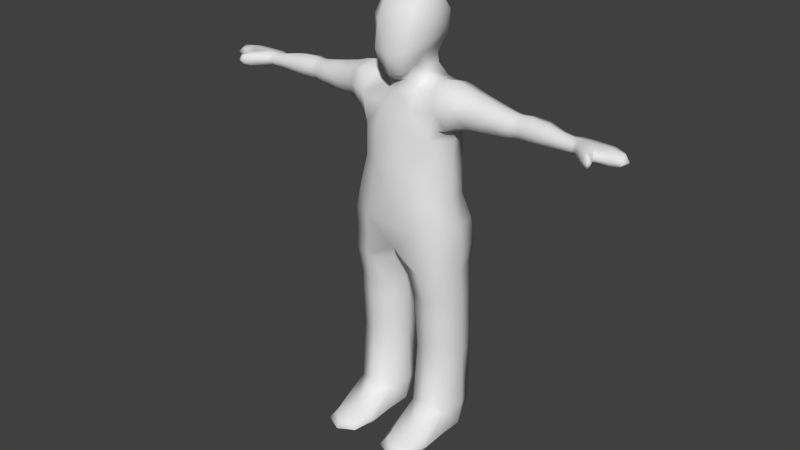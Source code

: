 # Source: Character.blend  (saved by Blender 2.71.0; exported with 4.5.12 LTS)
import bpy
from mathutils import Matrix  # noqa: F401  (used for matrix-valued properties, if any)

bpy.ops.wm.read_factory_settings(use_empty=True)
scene = bpy.context.scene
scene.name = 'Scene'

# ---- collections
col_collection_1 = bpy.data.collections.new('Collection 1'); scene.collection.children.link(col_collection_1)

# ---- world
world_world = bpy.data.worlds.new('World'); scene.world = world_world
world_world.color = (0.05088, 0.05088, 0.05088)
world_world.use_sun_shadow = False
world_world.sun_shadow_jitter_overblur = 0.0
world_world.cycles.sampling_method = 'MANUAL'
world_world.cycles.sample_map_resolution = 256

# ---- meshes
me_cube_001 = bpy.data.meshes.new('Cube.001')
me_cube_001.from_pydata([(-1.188, -0.4471, 4.972), (-0.4062, -0.001474, 7.47), (-0.6022, -1.19, 4.972), (-0.218, -0.03935, 8.119), (-1.043, -0.5788, 6.25), (-0.6025, 0.257, 4.972), (-0.385, -1.172, 6.193), (-0.5512, 0.0, 6.266), (-0.3416, -0.9914, 7.358), (-0.3581, -0.5067, 8.053), (-0.1635, -0.8961, 7.936), (-0.2549, -8.507e-05, 8.521), (-0.3935, -0.5966, 8.43), (-0.2462, -1.149, 8.124), (-0.2816, 0.1414, 9.175), (-0.592, -0.4997, 9.11), (-0.3029, -1.134, 9.047), (-0.2666, -0.5259, 9.612), (-1.051, -0.498, 7.002), (-0.9405, -4.333e-07, 7.498), (-0.7056, -0.506, 7.944), (-0.8681, -0.9596, 7.449), (-1.261, -0.4408, 7.05), (-1.222, 9.135e-09, 7.485), (-1.178, -0.4475, 7.934), (-1.214, -0.8809, 7.516), (-4.368, -0.4942, 7.238), (-4.302, -0.2623, 7.394), (-4.364, -0.4942, 7.55), (-4.43, -0.7261, 7.394), (-4.698, -0.5, 7.386), (-2.32, -0.4378, 7.187), (-2.264, -0.1921, 7.427), (-2.314, -0.4377, 7.668), (-2.371, -0.6815, 7.427), (-3.565, -0.4963, 7.263), (-3.467, -0.315, 7.407), (-3.562, -0.4963, 7.552), (-3.66, -0.6776, 7.407), (-0.6613, 0.257, 3.995), (-0.6513, -1.133, 4.035), (-1.205, -0.4427, 3.995), (-0.1176, -0.4427, 3.995), (-0.2353, -0.2939, 1.997), (-0.7201, 0.2838, 1.929), (-0.7201, -0.8716, 2.064), (-1.205, -0.2939, 1.997), (-0.7201, -0.1921, 0.1091), (-1.205, -0.3804, 0.2414), (-0.2353, -0.3804, 0.2414), (-0.2353, -1.451, 0.2357), (-0.7201, -2.125, 0.1862), (-1.205, -1.451, 0.2357), (-0.7201, -1.472, 0.01505), (-0.7201, -1.431, 0.4563), (-1.809, -0.4177, 7.117), (-1.779, -0.08785, 7.437), (-1.802, -0.4189, 7.761), (-1.834, -0.767, 7.444), (-2.49, -0.4373, 7.203), (-2.434, -0.2037, 7.423), (-2.485, -0.4376, 7.656), (-2.541, -0.6578, 7.423), (-3.042, -0.4679, 7.224), (-2.973, -0.1982, 7.413), (-3.042, -0.469, 7.642), (-3.114, -0.6782, 7.415), (-3.674, -0.5, 7.264), (-3.575, -0.274, 7.405), (-3.67, -0.5, 7.547), (-3.768, -0.726, 7.405), (-3.88, -0.4942, 7.259), (-3.801, -0.232, 7.403), (-3.877, -0.4942, 7.548), (-4.193, -0.8798, 7.402), (-4.224, -1.056, 7.403), (-4.088, -0.9067, 7.548), (-4.091, -0.906, 7.259), (-3.987, -0.9328, 7.405), (-0.6457, -0.9536, 7.373), (-0.1787, -0.9049, 7.681), (-0.4634, -0.4996, 7.913), (-0.7446, -0.000354, 7.477), (-1.205, -0.3784, 4.443), (-0.6101, -1.147, 4.471), (-0.2882, -0.03305, 7.871), (-0.1936, -0.9915, 8.022), (-0.6172, 0.3856, 4.443), (-1.047, -0.981, 4.971), (-1.054, 0.08211, 4.972), (-1.053, -0.5634, 5.58), (-0.5569, 0.06303, 5.6), (-0.4613, -1.199, 5.522), (-0.7513, -0.9752, 6.178), (-0.9646, -0.1339, 6.266), (-0.4898, 0.0, 6.93), (-1.027, -0.5103, 6.804), (-0.4394, -1.074, 6.874), (-0.3274, -0.547, 8.255), (-0.206, -0.02653, 8.305), (-0.3781, -0.1662, 8.108), (-0.2815, -0.7664, 8.032), (-0.3131, -1.213, 8.497), (-0.5379, -0.5737, 8.685), (-0.2931, 0.08682, 8.793), (-0.4257, -0.1423, 8.507), (-0.4332, -0.9442, 8.377), (-0.2931, -0.9344, 9.471), (-0.4927, -0.5189, 9.473), (-0.2566, -0.05681, 9.51), (-0.5013, -0.01311, 9.143), (-0.5243, -0.9731, 9.09), (-1.048, -0.9565, 7.51), (-0.9657, -0.4882, 7.986), (-1.073, 3.736e-09, 7.508), (-1.145, -0.4818, 7.027), (-1.04, -0.125, 7.128), (-0.915, -0.8685, 7.064), (-0.8104, -0.1331, 7.857), (-0.7291, -0.8264, 7.783), (-1.452, -0.8033, 7.486), (-1.432, -0.4135, 7.842), (-1.439, -0.02196, 7.453), (-1.459, -0.408, 7.078), (-1.254, -0.1117, 7.149), (-1.215, -0.7676, 7.169), (-1.19, -0.1118, 7.822), (-1.19, -0.7819, 7.823), (-4.665, -0.6627, 7.388), (-4.613, -0.4986, 7.51), (-4.564, -0.3344, 7.388), (-4.616, -0.4986, 7.266), (-1.788, -0.1706, 7.195), (-4.415, -0.6681, 7.277), (-1.782, -0.1706, 7.679), (-1.826, -0.6787, 7.693), (-4.32, -0.3203, 7.277), (-1.828, -0.6657, 7.202), (-4.317, -0.3203, 7.511), (-4.412, -0.6681, 7.511), (-2.405, -0.4347, 7.198), (-2.349, -0.203, 7.425), (-2.4, -0.4346, 7.658), (-2.456, -0.6604, 7.425), (-2.529, -0.6002, 7.259), (-2.449, -0.2708, 7.255), (-2.446, -0.2603, 7.602), (-2.526, -0.6042, 7.592), (-3.621, -0.4991, 7.265), (-3.523, -0.3077, 7.406), (-3.618, -0.4991, 7.548), (-3.716, -0.6904, 7.406), (-1.205, -0.3612, 3.351), (-0.7054, -0.9649, 3.334), (-0.7054, 0.2425, 3.368), (-1.069, 0.08211, 3.995), (-0.2536, 0.08211, 3.995), (-0.252, -0.9659, 4.001), (-1.062, -0.9608, 4.022), (-0.2059, -0.3612, 3.351), (-1.205, -0.2543, 0.7243), (-0.7201, -0.9541, 0.8829), (-0.7201, 0.2301, 0.5865), (-0.2353, -0.2543, 0.7243), (-0.3565, 0.1393, 1.946), (-0.3565, -0.7272, 2.047), (-1.084, 0.1393, 1.946), (-1.084, -0.7272, 2.047), (-0.7201, -0.8152, 0.06332), (-1.084, -0.2392, 0.1422), (-0.3565, -0.2392, 0.1422), (-1.205, -0.8468, 0.2619), (-0.2353, -0.8468, 0.2619), (-0.7201, -1.941, 0.364), (-0.7201, -1.972, 0.03308), (-1.084, -1.957, 0.1986), (-0.3565, -1.957, 0.1986), (-0.3565, -1.467, 0.07021), (-0.3565, -1.436, 0.4012), (-1.084, -1.436, 0.4012), (-1.084, -1.467, 0.07021), (-2.279, -0.2547, 7.247), (-2.275, -0.2529, 7.608), (-2.355, -0.6207, 7.606), (-2.36, -0.6204, 7.247), (-2.15, -0.436, 7.163), (-2.1, -0.1583, 7.43), (-2.144, -0.436, 7.698), (-2.194, -0.7151, 7.43), (-3.637, -0.6322, 7.299), (-3.492, -0.3604, 7.299), (-3.49, -0.3603, 7.516), (-3.635, -0.6323, 7.516), (-2.671, -0.4479, 7.206), (-2.611, -0.1828, 7.418), (-2.667, -0.4499, 7.673), (-2.727, -0.6733, 7.42), (-3.097, -0.6214, 7.275), (-2.988, -0.2952, 7.253), (-2.991, -0.2685, 7.604), (-3.095, -0.63, 7.564), (-3.406, -0.4873, 7.254), (-3.313, -0.2962, 7.41), (-3.402, -0.4873, 7.567), (-3.495, -0.674, 7.41), (-3.746, -0.6695, 7.3), (-3.601, -0.3305, 7.3), (-3.598, -0.3305, 7.511), (-3.743, -0.6695, 7.511), (-3.751, -0.4986, 7.262), (-3.657, -0.24, 7.404), (-3.747, -0.4986, 7.547), (-3.848, -0.8012, 7.405), (-3.972, -0.7282, 7.259), (-3.822, -0.2976, 7.295), (-3.819, -0.2976, 7.511), (-3.968, -0.7284, 7.548), (-4.08, -0.4913, 7.252), (-4.014, -0.2421, 7.4), (-4.076, -0.4913, 7.548), (-4.201, -0.7714, 7.4), (-4.13, -1.044, 7.404), (-4.192, -1.018, 7.295), (-4.189, -1.019, 7.512), (-4.251, -0.994, 7.402), (-4.166, -0.8867, 7.511), (-4.168, -0.8862, 7.293), (-4.011, -0.9265, 7.512), (-4.014, -0.9259, 7.297), (-0.3376, -0.7874, 7.767), (-1.054, -0.9508, 4.458), (-0.5596, -0.1117, 7.895), (-1.058, 0.1946, 4.443), (-0.9023, -1.009, 5.524), (-0.9649, -0.1214, 5.57), (-0.7716, -0.9405, 6.858), (-0.9223, -0.08142, 6.955), (-0.3348, -0.8389, 8.219), (-0.3424, -0.1674, 8.299), (-0.4945, -1.016, 8.635), (-0.5204, -0.0589, 8.764), (-0.4478, -0.844, 9.373), (-0.4359, -0.1397, 9.395), (-0.9934, -0.8375, 7.859), (-1.003, -0.1234, 7.872), (-1.048, -0.847, 7.112), (-1.136, -0.1217, 7.142), (-1.442, -0.7095, 7.754), (-1.43, -0.1199, 7.744), (-1.457, -0.6916, 7.199), (-1.452, -0.1197, 7.162), (-4.586, -0.6219, 7.479), (-4.513, -0.3729, 7.479), (-4.588, -0.6219, 7.301), (-4.515, -0.3729, 7.301), (-2.364, -0.2648, 7.253), (-2.444, -0.6032, 7.255), (-2.361, -0.2597, 7.601), (-2.44, -0.6045, 7.597), (-3.693, -0.6426, 7.3), (-3.548, -0.3556, 7.3), (-3.546, -0.3556, 7.513), (-3.69, -0.6426, 7.513), (-1.08, -0.814, 3.338), (-1.08, 0.09159, 3.363), (-0.3308, 0.09159, 3.363), (-0.3308, -0.814, 3.338), (-1.127, -0.8006, 0.6933), (-1.084, 0.109, 0.6209), (-0.3565, 0.109, 0.6209), (-0.3129, -0.8006, 0.6933), (-1.084, -0.8231, 0.113), (-0.3565, -0.8231, 0.113), (-0.9894, -1.814, 0.3308), (-0.4508, -1.814, 0.3308), (-0.9894, -1.837, 0.08561), (-0.4508, -1.837, 0.08561), (-2.114, -0.2278, 7.23), (-2.109, -0.2277, 7.631), (-2.18, -0.6453, 7.632), (-2.185, -0.6444, 7.23), (-2.714, -0.6105, 7.261), (-2.627, -0.2728, 7.247), (-2.624, -0.2473, 7.619), (-2.71, -0.6224, 7.59), (-3.473, -0.6273, 7.293), (-3.337, -0.3468, 7.292), (-3.335, -0.3446, 7.53), (-3.471, -0.6275, 7.527), (-3.845, -0.7466, 7.285), (-3.681, -0.3047, 7.297), (-3.679, -0.3047, 7.511), (-3.842, -0.7467, 7.524), (-4.133, -0.7232, 7.277), (-4.031, -0.3044, 7.289), (-4.029, -0.3044, 7.511), (-4.13, -0.7232, 7.524), (-4.115, -1.006, 7.324), (-4.114, -1.007, 7.484), (-4.215, -0.9724, 7.322), (-4.213, -0.973, 7.483), (-1.082, -0.7692, 2.672), (-1.082, 0.1162, 2.633), (-0.344, -0.7692, 2.672), (-0.344, 0.1162, 2.633), (-1.205, -0.3265, 2.653), (-0.713, -0.9168, 2.679), (-0.713, 0.2638, 2.626), (-0.221, -0.3265, 2.653), (-0.2139, -0.3428, 2.981), (-0.7094, 0.2538, 2.975), (-0.7094, -0.9394, 2.987), (-1.205, -0.3428, 2.981), (-0.3378, 0.1046, 2.977), (-1.081, 0.1046, 2.977), (-1.081, -0.7903, 2.986), (-0.3378, -0.7903, 2.986), (-0.3503, -0.7482, 2.36), (-1.083, -0.7482, 2.36), (-1.083, 0.1278, 2.29), (-0.3503, 0.1278, 2.29), (-1.205, -0.3102, 2.325), (-0.7165, -0.8942, 2.371), (-0.7165, 0.2738, 2.278), (-0.2282, -0.3102, 2.325), (1.188, -0.4471, 4.972), (0.4062, -0.001474, 7.47), (0.6022, -1.19, 4.972), (0.218, -0.03935, 8.119), (1.043, -0.5788, 6.25), (0.6025, 0.257, 4.972), (0.385, -1.172, 6.193), (0.5512, 0.0, 6.266), (0.3416, -0.9914, 7.358), (0.3581, -0.5067, 8.053), (0.1635, -0.8961, 7.936), (0.2549, -8.507e-05, 8.521), (0.3935, -0.5966, 8.43), (0.2462, -1.149, 8.124), (0.2816, 0.1414, 9.175), (0.592, -0.4997, 9.11), (0.3029, -1.134, 9.047), (0.2666, -0.5259, 9.612), (1.051, -0.498, 7.002), (0.9405, -4.333e-07, 7.498), (0.7056, -0.506, 7.944), (0.8681, -0.9596, 7.449), (1.261, -0.4408, 7.05), (1.222, 9.135e-09, 7.485), (1.178, -0.4475, 7.934), (1.214, -0.8809, 7.516), (4.368, -0.4942, 7.238), (4.302, -0.2623, 7.394), (4.364, -0.4942, 7.55), (4.43, -0.7261, 7.394), (4.698, -0.5, 7.386), (2.32, -0.4378, 7.187), (2.264, -0.1921, 7.427), (2.314, -0.4377, 7.668), (2.371, -0.6815, 7.427), (3.565, -0.4963, 7.263), (3.467, -0.315, 7.407), (3.562, -0.4963, 7.552), (3.66, -0.6776, 7.407), (0.6613, 0.257, 3.995), (0.6513, -1.133, 4.035), (1.205, -0.4427, 3.995), (0.1176, -0.4427, 3.995), (0.2353, -0.2939, 1.997), (0.7201, 0.2838, 1.929), (0.7201, -0.8716, 2.064), (1.205, -0.2939, 1.997), (0.7201, -0.1921, 0.1091), (1.205, -0.3804, 0.2414), (0.2353, -0.3804, 0.2414), (0.2353, -1.451, 0.2357), (0.7201, -2.125, 0.1862), (1.205, -1.451, 0.2357), (0.7201, -1.472, 0.01505), (0.7201, -1.431, 0.4563), (1.809, -0.4177, 7.117), (1.779, -0.08785, 7.437), (1.802, -0.4189, 7.761), (1.834, -0.767, 7.444), (2.49, -0.4373, 7.203), (2.434, -0.2037, 7.423), (2.485, -0.4376, 7.656), (2.541, -0.6578, 7.423), (3.042, -0.4679, 7.224), (2.973, -0.1982, 7.413), (3.042, -0.469, 7.642), (3.114, -0.6782, 7.415), (3.674, -0.5, 7.264), (3.575, -0.274, 7.405), (3.67, -0.5, 7.547), (3.768, -0.726, 7.405), (3.88, -0.4942, 7.259), (3.801, -0.232, 7.403), (3.877, -0.4942, 7.548), (4.193, -0.8798, 7.402), (4.224, -1.056, 7.403), (4.088, -0.9067, 7.548), (4.091, -0.906, 7.259), (3.987, -0.9328, 7.405), (0.6457, -0.9536, 7.373), (0.1787, -0.9049, 7.681), (0.4634, -0.4996, 7.913), (0.7446, -0.000354, 7.477), (1.205, -0.3784, 4.443), (0.0, 0.257, 4.972), (0.0, -1.029, 7.334), (0.6101, -1.147, 4.471), (0.2882, -0.03305, 7.871), (0.1936, -0.9915, 8.022), (0.6172, 0.3856, 4.443), (1.047, -0.981, 4.971), (1.054, 0.08211, 4.972), (0.0, -1.878e-05, 7.47), (0.0, -1.214, 4.972), (1.053, -0.5634, 5.58), (0.5569, 0.06303, 5.6), (0.4613, -1.199, 5.522), (0.7513, -0.9752, 6.178), (0.9646, -0.1339, 6.266), (0.0, -1.247, 6.244), (0.0, 0.0, 6.266), (0.4898, 0.0, 6.93), (1.027, -0.5103, 6.804), (0.4394, -1.074, 6.874), (0.3274, -0.547, 8.255), (0.206, -0.02653, 8.305), (0.0, -0.02183, 8.119), (0.3781, -0.1662, 8.108), (0.2815, -0.7664, 8.032), (0.0, -0.9211, 7.886), (0.3131, -1.213, 8.497), (0.5379, -0.5737, 8.685), (0.2931, 0.08682, 8.793), (0.0, 0.0008252, 8.522), (0.4257, -0.1423, 8.507), (0.4332, -0.9442, 8.377), (0.0, -1.187, 8.017), (0.2931, -0.9344, 9.471), (0.4927, -0.5189, 9.473), (0.2566, -0.05681, 9.51), (0.0, 0.1299, 9.192), (0.5013, -0.01311, 9.143), (0.5243, -0.9731, 9.09), (0.0, -1.152, 9.024), (0.0, -0.538, 9.62), (1.048, -0.9565, 7.51), (0.9657, -0.4882, 7.986), (1.073, 3.736e-09, 7.508), (1.145, -0.4818, 7.027), (1.04, -0.125, 7.128), (0.915, -0.8685, 7.064), (0.8104, -0.1331, 7.857), (0.7291, -0.8264, 7.783), (1.452, -0.8033, 7.486), (1.432, -0.4135, 7.842), (1.439, -0.02196, 7.453), (1.459, -0.408, 7.078), (1.254, -0.1117, 7.149), (1.215, -0.7676, 7.169), (1.19, -0.1118, 7.822), (1.19, -0.7819, 7.823), (4.665, -0.6627, 7.388), (4.613, -0.4986, 7.51), (4.564, -0.3344, 7.388), (4.616, -0.4986, 7.266), (1.788, -0.1706, 7.195), (4.415, -0.6681, 7.277), (1.782, -0.1706, 7.679), (1.826, -0.6787, 7.693), (4.32, -0.3203, 7.277), (1.828, -0.6657, 7.202), (4.317, -0.3203, 7.511), (4.412, -0.6681, 7.511), (2.405, -0.4347, 7.198), (2.349, -0.203, 7.425), (2.4, -0.4346, 7.658), (2.456, -0.6604, 7.425), (2.529, -0.6002, 7.259), (2.449, -0.2708, 7.255), (2.446, -0.2603, 7.602), (2.526, -0.6042, 7.592), (3.621, -0.4991, 7.265), (3.523, -0.3077, 7.406), (3.618, -0.4991, 7.548), (3.716, -0.6904, 7.406), (1.205, -0.3612, 3.351), (0.7054, -0.9649, 3.334), (0.7054, 0.2425, 3.368), (1.069, 0.08211, 3.995), (0.2536, 0.08211, 3.995), (0.252, -0.9659, 4.001), (1.062, -0.9608, 4.022), (0.0, -0.3784, 4.199), (0.2059, -0.3612, 3.351), (1.205, -0.2543, 0.7243), (0.7201, -0.9541, 0.8829), (0.7201, 0.2301, 0.5865), (0.2353, -0.2543, 0.7243), (0.3565, 0.1393, 1.946), (0.3565, -0.7272, 2.047), (1.084, 0.1393, 1.946), (1.084, -0.7272, 2.047), (0.7201, -0.8152, 0.06332), (1.084, -0.2392, 0.1422), (0.3565, -0.2392, 0.1422), (1.205, -0.8468, 0.2619), (0.2353, -0.8468, 0.2619), (0.7201, -1.941, 0.364), (0.7201, -1.972, 0.03308), (1.084, -1.957, 0.1986), (0.3565, -1.957, 0.1986), (0.3565, -1.467, 0.07021), (0.3565, -1.436, 0.4012), (1.084, -1.436, 0.4012), (1.084, -1.467, 0.07021), (2.279, -0.2547, 7.247), (2.275, -0.2529, 7.608), (2.355, -0.6207, 7.606), (2.36, -0.6204, 7.247), (2.15, -0.436, 7.163), (2.1, -0.1583, 7.43), (2.144, -0.436, 7.698), (2.194, -0.7151, 7.43), (3.637, -0.6322, 7.299), (3.492, -0.3604, 7.299), (3.49, -0.3603, 7.516), (3.635, -0.6323, 7.516), (2.671, -0.4479, 7.206), (2.611, -0.1828, 7.418), (2.667, -0.4499, 7.673), (2.727, -0.6733, 7.42), (3.097, -0.6214, 7.275), (2.988, -0.2952, 7.253), (2.991, -0.2685, 7.604), (3.095, -0.63, 7.564), (3.406, -0.4873, 7.254), (3.313, -0.2962, 7.41), (3.402, -0.4873, 7.567), (3.495, -0.674, 7.41), (3.746, -0.6695, 7.3), (3.601, -0.3305, 7.3), (3.598, -0.3305, 7.511), (3.743, -0.6695, 7.511), (3.751, -0.4986, 7.262), (3.657, -0.24, 7.404), (3.747, -0.4986, 7.547), (3.848, -0.8012, 7.405), (3.972, -0.7282, 7.259), (3.822, -0.2976, 7.295), (3.819, -0.2976, 7.511), (3.968, -0.7284, 7.548), (4.08, -0.4913, 7.252), (4.014, -0.2421, 7.4), (4.076, -0.4913, 7.548), (4.201, -0.7714, 7.4), (4.13, -1.044, 7.404), (4.192, -1.018, 7.295), (4.189, -1.019, 7.512), (4.251, -0.994, 7.402), (4.166, -0.8867, 7.511), (4.168, -0.8862, 7.293), (4.011, -0.9265, 7.512), (4.014, -0.9259, 7.297), (0.3376, -0.7874, 7.767), (1.054, -0.9508, 4.458), (0.5596, -0.1117, 7.895), (1.058, 0.1946, 4.443), (0.9023, -1.009, 5.524), (0.9649, -0.1214, 5.57), (0.7716, -0.9405, 6.858), (0.9223, -0.08142, 6.955), (0.3348, -0.8389, 8.219), (0.3424, -0.1674, 8.299), (0.4945, -1.016, 8.635), (0.5204, -0.0589, 8.764), (0.4478, -0.844, 9.373), (0.4359, -0.1397, 9.395), (0.9934, -0.8375, 7.859), (1.003, -0.1234, 7.872), (1.048, -0.847, 7.112), (1.136, -0.1217, 7.142), (1.442, -0.7095, 7.754), (1.43, -0.1199, 7.744), (1.457, -0.6916, 7.199), (1.452, -0.1197, 7.162), (4.586, -0.6219, 7.479), (4.513, -0.3729, 7.479), (4.588, -0.6219, 7.301), (4.515, -0.3729, 7.301), (2.364, -0.2648, 7.253), (2.444, -0.6032, 7.255), (2.361, -0.2597, 7.601), (2.44, -0.6045, 7.597), (3.693, -0.6426, 7.3), (3.548, -0.3556, 7.3), (3.546, -0.3556, 7.513), (3.69, -0.6426, 7.513), (1.08, -0.814, 3.338), (1.08, 0.09159, 3.363), (0.3308, 0.09159, 3.363), (0.3308, -0.814, 3.338), (1.127, -0.8006, 0.6933), (1.084, 0.109, 0.6209), (0.3565, 0.109, 0.6209), (0.3129, -0.8006, 0.6933), (1.084, -0.8231, 0.113), (0.3565, -0.8231, 0.113), (0.9894, -1.814, 0.3308), (0.4508, -1.814, 0.3308), (0.9894, -1.837, 0.08561), (0.4508, -1.837, 0.08561), (2.114, -0.2278, 7.23), (2.109, -0.2277, 7.631), (2.18, -0.6453, 7.632), (2.185, -0.6444, 7.23), (2.714, -0.6105, 7.261), (2.627, -0.2728, 7.247), (2.624, -0.2473, 7.619), (2.71, -0.6224, 7.59), (3.473, -0.6273, 7.293), (3.337, -0.3468, 7.292), (3.335, -0.3446, 7.53), (3.471, -0.6275, 7.527), (3.845, -0.7466, 7.285), (3.681, -0.3047, 7.297), (3.679, -0.3047, 7.511), (3.842, -0.7467, 7.524), (4.133, -0.7232, 7.277), (4.031, -0.3044, 7.289), (4.029, -0.3044, 7.511), (4.13, -0.7232, 7.524), (4.115, -1.006, 7.324), (4.114, -1.007, 7.484), (4.215, -0.9724, 7.322), (4.213, -0.973, 7.483), (0.0, -0.9521, 7.682), (0.0, 0.3435, 4.375), (0.0, -1.066, 4.375), (0.0, -0.01457, 7.871), (0.0, 0.06416, 5.58), (0.0, -1.245, 5.58), (0.0, -1.107, 6.894), (0.0, 0.0, 6.93), (0.0, -1.036, 7.933), (0.0, -0.01437, 8.305), (0.0, -1.271, 8.446), (0.0, 0.07256, 8.804), (0.0, -0.9383, 9.473), (0.0, -0.05807, 9.526), (1.082, -0.7692, 2.672), (1.082, 0.1162, 2.633), (0.344, -0.7692, 2.672), (0.344, 0.1162, 2.633), (1.205, -0.3265, 2.653), (0.713, -0.9168, 2.679), (0.713, 0.2638, 2.626), (0.221, -0.3265, 2.653), (0.2139, -0.3428, 2.981), (0.7094, 0.2538, 2.975), (0.7094, -0.9394, 2.987), (1.205, -0.3428, 2.981), (0.3378, 0.1046, 2.977), (1.081, 0.1046, 2.977), (1.081, -0.7903, 2.986), (0.3378, -0.7903, 2.986), (0.3503, -0.7482, 2.36), (1.083, -0.7482, 2.36), (1.083, 0.1278, 2.29), (0.3503, 0.1278, 2.29), (1.205, -0.3102, 2.325), (0.7165, -0.8942, 2.371), (0.7165, 0.2738, 2.278), (0.2282, -0.3102, 2.325)], [], [(0, 88, 233, 90), (0, 90, 234, 89), (0, 89, 232, 83), (0, 83, 230, 88), (1, 95, 236, 82), (1, 82, 231, 85), (1, 85, 643, 417), (1, 417, 647, 95), (2, 418, 645, 92), (2, 92, 233, 88), (2, 88, 230, 84), (2, 84, 642, 418), (3, 431, 643, 85), (3, 85, 231, 100), (3, 100, 238, 99), (3, 99, 649, 431), (4, 93, 235, 96), (4, 96, 236, 94), (4, 94, 234, 90), (4, 90, 233, 93), (5, 87, 232, 89), (5, 89, 234, 91), (5, 91, 644, 409), (5, 409, 641, 87), (6, 424, 646, 97), (6, 97, 235, 93), (6, 93, 233, 92), (6, 92, 645, 424), (7, 91, 234, 94), (7, 94, 236, 95), (7, 95, 647, 425), (7, 425, 644, 91), (8, 410, 640, 80), (8, 80, 229, 79), (8, 79, 235, 97), (8, 97, 646, 410), (9, 100, 231, 81), (9, 81, 229, 101), (9, 101, 237, 98), (9, 98, 238, 100), (10, 101, 229, 80), (10, 80, 640, 434), (10, 434, 648, 86), (10, 86, 237, 101), (11, 438, 649, 99), (11, 99, 238, 105), (11, 105, 240, 104), (11, 104, 651, 438), (12, 105, 238, 98), (12, 98, 237, 106), (12, 106, 239, 103), (12, 103, 240, 105), (13, 106, 237, 86), (13, 86, 648, 441), (13, 441, 650, 102), (13, 102, 239, 106), (14, 445, 651, 104), (14, 104, 240, 110), (14, 110, 242, 109), (14, 109, 653, 445), (15, 110, 240, 103), (15, 103, 239, 111), (15, 111, 241, 108), (15, 108, 242, 110), (16, 111, 239, 102), (16, 102, 650, 448), (16, 448, 652, 107), (16, 107, 241, 111), (17, 108, 241, 107), (17, 107, 652, 449), (17, 449, 653, 109), (17, 109, 242, 108), (18, 116, 236, 96), (18, 96, 235, 117), (18, 117, 245, 115), (18, 115, 246, 116), (19, 118, 231, 82), (19, 82, 236, 116), (19, 116, 246, 114), (19, 114, 244, 118), (20, 119, 229, 81), (20, 81, 231, 118), (20, 118, 244, 113), (20, 113, 243, 119), (21, 117, 235, 79), (21, 79, 229, 119), (21, 119, 243, 112), (21, 112, 245, 117), (22, 124, 246, 115), (22, 115, 245, 125), (22, 125, 249, 123), (22, 123, 250, 124), (23, 126, 244, 114), (23, 114, 246, 124), (23, 124, 250, 122), (23, 122, 248, 126), (24, 127, 243, 113), (24, 113, 244, 126), (24, 126, 248, 121), (24, 121, 247, 127), (25, 125, 245, 112), (25, 112, 243, 127), (25, 127, 247, 120), (25, 120, 249, 125), (26, 136, 294, 217), (26, 217, 293, 133), (26, 133, 253, 131), (26, 131, 254, 136), (27, 138, 295, 218), (27, 218, 294, 136), (27, 136, 254, 130), (27, 130, 252, 138), (28, 139, 296, 219), (28, 219, 295, 138), (28, 138, 252, 129), (28, 129, 251, 139), (29, 133, 293, 220), (29, 220, 296, 139), (29, 139, 251, 128), (29, 128, 253, 133), (30, 128, 251, 129), (30, 129, 252, 130), (30, 130, 254, 131), (30, 131, 253, 128), (31, 181, 277, 185), (31, 185, 280, 184), (31, 184, 256, 140), (31, 140, 255, 181), (32, 182, 278, 186), (32, 186, 277, 181), (32, 181, 255, 141), (32, 141, 257, 182), (33, 183, 279, 187), (33, 187, 278, 182), (33, 182, 257, 142), (33, 142, 258, 183), (34, 184, 280, 188), (34, 188, 279, 183), (34, 183, 258, 143), (34, 143, 256, 184), (35, 190, 286, 201), (35, 201, 285, 189), (35, 189, 259, 148), (35, 148, 260, 190), (36, 191, 287, 202), (36, 202, 286, 190), (36, 190, 260, 149), (36, 149, 261, 191), (37, 192, 288, 203), (37, 203, 287, 191), (37, 191, 261, 150), (37, 150, 262, 192), (38, 189, 285, 204), (38, 204, 288, 192), (38, 192, 262, 151), (38, 151, 259, 189), (39, 155, 232, 87), (39, 87, 641, 156), (39, 156, 265, 154), (39, 154, 264, 155), (40, 157, 642, 84), (40, 84, 230, 158), (40, 158, 263, 153), (40, 153, 266, 157), (41, 158, 230, 83), (41, 83, 232, 155), (41, 155, 264, 152), (41, 152, 263, 158), (42, 156, 641, 497), (42, 497, 642, 157), (42, 157, 266, 159), (42, 159, 265, 156), (309, 313, 265, 159), (309, 159, 266, 316), (43, 165, 270, 163), (43, 163, 269, 164), (310, 314, 264, 154), (310, 154, 265, 313), (44, 164, 269, 162), (44, 162, 268, 166), (311, 316, 266, 153), (311, 153, 263, 315), (45, 167, 267, 161), (45, 161, 270, 165), (312, 315, 263, 152), (312, 152, 264, 314), (46, 166, 268, 160), (46, 160, 267, 167), (47, 169, 268, 162), (47, 162, 269, 170), (47, 170, 272, 168), (47, 168, 271, 169), (48, 160, 268, 169), (48, 169, 271, 171), (48, 171, 267, 160), (49, 163, 270, 172), (49, 172, 272, 170), (49, 170, 269, 163), (50, 177, 272, 172), (50, 172, 270, 178), (50, 178, 274, 176), (50, 176, 276, 177), (51, 176, 274, 173), (51, 173, 273, 175), (51, 175, 275, 174), (51, 174, 276, 176), (52, 179, 267, 171), (52, 171, 271, 180), (52, 180, 275, 175), (52, 175, 273, 179), (53, 180, 271, 168), (53, 168, 272, 177), (53, 177, 276, 174), (53, 174, 275, 180), (54, 178, 270, 161), (54, 161, 267, 179), (54, 179, 273, 173), (54, 173, 274, 178), (55, 132, 250, 123), (55, 123, 249, 137), (55, 137, 280, 185), (55, 185, 277, 132), (56, 134, 248, 122), (56, 122, 250, 132), (56, 132, 277, 186), (56, 186, 278, 134), (57, 135, 247, 121), (57, 121, 248, 134), (57, 134, 278, 187), (57, 187, 279, 135), (58, 137, 249, 120), (58, 120, 247, 135), (58, 135, 279, 188), (58, 188, 280, 137), (59, 145, 255, 140), (59, 140, 256, 144), (59, 144, 281, 193), (59, 193, 282, 145), (60, 146, 257, 141), (60, 141, 255, 145), (60, 145, 282, 194), (60, 194, 283, 146), (61, 147, 258, 142), (61, 142, 257, 146), (61, 146, 283, 195), (61, 195, 284, 147), (62, 144, 256, 143), (62, 143, 258, 147), (62, 147, 284, 196), (62, 196, 281, 144), (63, 198, 282, 193), (63, 193, 281, 197), (63, 197, 285, 201), (63, 201, 286, 198), (64, 199, 283, 194), (64, 194, 282, 198), (64, 198, 286, 202), (64, 202, 287, 199), (65, 200, 284, 195), (65, 195, 283, 199), (65, 199, 287, 203), (65, 203, 288, 200), (66, 197, 281, 196), (66, 196, 284, 200), (66, 200, 288, 204), (66, 204, 285, 197), (67, 206, 260, 148), (67, 148, 259, 205), (67, 205, 289, 209), (67, 209, 290, 206), (68, 207, 261, 149), (68, 149, 260, 206), (68, 206, 290, 210), (68, 210, 291, 207), (69, 208, 262, 150), (69, 150, 261, 207), (69, 207, 291, 211), (69, 211, 292, 208), (70, 205, 259, 151), (70, 151, 262, 208), (70, 208, 292, 212), (70, 212, 289, 205), (71, 214, 290, 209), (71, 209, 289, 213), (71, 213, 293, 217), (71, 217, 294, 214), (72, 215, 291, 210), (72, 210, 290, 214), (72, 214, 294, 218), (72, 218, 295, 215), (73, 216, 292, 211), (73, 211, 291, 215), (73, 215, 295, 219), (73, 219, 296, 216), (74, 225, 296, 220), (74, 220, 293, 226), (74, 226, 299, 224), (74, 224, 300, 225), (75, 222, 297, 221), (75, 221, 298, 223), (75, 223, 300, 224), (75, 224, 299, 222), (76, 227, 292, 216), (76, 216, 296, 225), (76, 225, 300, 223), (76, 223, 298, 227), (77, 226, 293, 213), (77, 213, 289, 228), (77, 228, 297, 222), (77, 222, 299, 226), (78, 228, 289, 212), (78, 212, 292, 227), (78, 227, 298, 221), (78, 221, 297, 228), (321, 318, 301, 305), (321, 305, 302, 319), (322, 306, 301, 318), (322, 317, 303, 306), (323, 319, 302, 307), (323, 307, 304, 320), (324, 308, 303, 317), (324, 320, 304, 308), (308, 304, 313, 309), (308, 309, 316, 303), (307, 302, 314, 310), (307, 310, 313, 304), (306, 303, 316, 311), (306, 311, 315, 301), (305, 301, 315, 312), (305, 312, 314, 302), (46, 167, 318, 321), (46, 321, 319, 166), (45, 322, 318, 167), (45, 165, 317, 322), (44, 166, 319, 323), (44, 323, 320, 164), (43, 324, 317, 165), (43, 164, 320, 324), (325, 419, 572, 415), (325, 416, 573, 419), (325, 408, 571, 416), (325, 415, 569, 408), (326, 407, 575, 426), (326, 412, 570, 407), (326, 417, 643, 412), (326, 426, 647, 417), (327, 421, 645, 418), (327, 415, 572, 421), (327, 411, 569, 415), (327, 418, 642, 411), (328, 412, 643, 431), (328, 432, 570, 412), (328, 430, 577, 432), (328, 431, 649, 430), (329, 427, 574, 422), (329, 423, 575, 427), (329, 419, 573, 423), (329, 422, 572, 419), (330, 416, 571, 414), (330, 420, 573, 416), (330, 409, 644, 420), (330, 414, 641, 409), (331, 428, 646, 424), (331, 422, 574, 428), (331, 421, 572, 422), (331, 424, 645, 421), (332, 423, 573, 420), (332, 426, 575, 423), (332, 425, 647, 426), (332, 420, 644, 425), (333, 405, 640, 410), (333, 404, 568, 405), (333, 428, 574, 404), (333, 410, 646, 428), (334, 406, 570, 432), (334, 433, 568, 406), (334, 429, 576, 433), (334, 432, 577, 429), (335, 405, 568, 433), (335, 434, 640, 405), (335, 413, 648, 434), (335, 433, 576, 413), (336, 430, 649, 438), (336, 439, 577, 430), (336, 437, 579, 439), (336, 438, 651, 437), (337, 429, 577, 439), (337, 440, 576, 429), (337, 436, 578, 440), (337, 439, 579, 436), (338, 413, 576, 440), (338, 441, 648, 413), (338, 435, 650, 441), (338, 440, 578, 435), (339, 437, 651, 445), (339, 446, 579, 437), (339, 444, 581, 446), (339, 445, 653, 444), (340, 436, 579, 446), (340, 447, 578, 436), (340, 443, 580, 447), (340, 446, 581, 443), (341, 435, 578, 447), (341, 448, 650, 435), (341, 442, 652, 448), (341, 447, 580, 442), (342, 442, 580, 443), (342, 449, 652, 442), (342, 444, 653, 449), (342, 443, 581, 444), (343, 427, 575, 454), (343, 455, 574, 427), (343, 453, 584, 455), (343, 454, 585, 453), (344, 407, 570, 456), (344, 454, 575, 407), (344, 452, 585, 454), (344, 456, 583, 452), (345, 406, 568, 457), (345, 456, 570, 406), (345, 451, 583, 456), (345, 457, 582, 451), (346, 404, 574, 455), (346, 457, 568, 404), (346, 450, 582, 457), (346, 455, 584, 450), (347, 453, 585, 462), (347, 463, 584, 453), (347, 461, 588, 463), (347, 462, 589, 461), (348, 452, 583, 464), (348, 462, 585, 452), (348, 460, 589, 462), (348, 464, 587, 460), (349, 451, 582, 465), (349, 464, 583, 451), (349, 459, 587, 464), (349, 465, 586, 459), (350, 450, 584, 463), (350, 465, 582, 450), (350, 458, 586, 465), (350, 463, 588, 458), (351, 556, 633, 474), (351, 471, 632, 556), (351, 469, 592, 471), (351, 474, 593, 469), (352, 557, 634, 476), (352, 474, 633, 557), (352, 468, 593, 474), (352, 476, 591, 468), (353, 558, 635, 477), (353, 476, 634, 558), (353, 467, 591, 476), (353, 477, 590, 467), (354, 559, 632, 471), (354, 477, 635, 559), (354, 466, 590, 477), (354, 471, 592, 466), (355, 467, 590, 466), (355, 468, 591, 467), (355, 469, 593, 468), (355, 466, 592, 469), (356, 524, 616, 520), (356, 523, 619, 524), (356, 478, 595, 523), (356, 520, 594, 478), (357, 525, 617, 521), (357, 520, 616, 525), (357, 479, 594, 520), (357, 521, 596, 479), (358, 526, 618, 522), (358, 521, 617, 526), (358, 480, 596, 521), (358, 522, 597, 480), (359, 527, 619, 523), (359, 522, 618, 527), (359, 481, 597, 522), (359, 523, 595, 481), (360, 540, 625, 529), (360, 528, 624, 540), (360, 486, 598, 528), (360, 529, 599, 486), (361, 541, 626, 530), (361, 529, 625, 541), (361, 487, 599, 529), (361, 530, 600, 487), (362, 542, 627, 531), (362, 530, 626, 542), (362, 488, 600, 530), (362, 531, 601, 488), (363, 543, 624, 528), (363, 531, 627, 543), (363, 489, 601, 531), (363, 528, 598, 489), (364, 414, 571, 493), (364, 494, 641, 414), (364, 492, 604, 494), (364, 493, 603, 492), (365, 411, 642, 495), (365, 496, 569, 411), (365, 491, 602, 496), (365, 495, 605, 491), (366, 408, 569, 496), (366, 493, 571, 408), (366, 490, 603, 493), (366, 496, 602, 490), (367, 497, 641, 494), (367, 495, 642, 497), (367, 498, 605, 495), (367, 494, 604, 498), (662, 498, 604, 666), (662, 669, 605, 498), (368, 502, 609, 504), (368, 503, 608, 502), (663, 492, 603, 667), (663, 666, 604, 492), (369, 501, 608, 503), (369, 505, 607, 501), (664, 491, 605, 669), (664, 668, 602, 491), (370, 500, 606, 506), (370, 504, 609, 500), (665, 490, 602, 668), (665, 667, 603, 490), (371, 499, 607, 505), (371, 506, 606, 499), (372, 501, 607, 508), (372, 509, 608, 501), (372, 507, 611, 509), (372, 508, 610, 507), (373, 508, 607, 499), (373, 510, 610, 508), (373, 499, 606, 510), (374, 511, 609, 502), (374, 509, 611, 511), (374, 502, 608, 509), (375, 511, 611, 516), (375, 517, 609, 511), (375, 515, 613, 517), (375, 516, 615, 515), (376, 512, 613, 515), (376, 514, 612, 512), (376, 513, 614, 514), (376, 515, 615, 513), (377, 510, 606, 518), (377, 519, 610, 510), (377, 514, 614, 519), (377, 518, 612, 514), (378, 507, 610, 519), (378, 516, 611, 507), (378, 513, 615, 516), (378, 519, 614, 513), (379, 500, 609, 517), (379, 518, 606, 500), (379, 512, 612, 518), (379, 517, 613, 512), (380, 461, 589, 470), (380, 475, 588, 461), (380, 524, 619, 475), (380, 470, 616, 524), (381, 460, 587, 472), (381, 470, 589, 460), (381, 525, 616, 470), (381, 472, 617, 525), (382, 459, 586, 473), (382, 472, 587, 459), (382, 526, 617, 472), (382, 473, 618, 526), (383, 458, 588, 475), (383, 473, 586, 458), (383, 527, 618, 473), (383, 475, 619, 527), (384, 478, 594, 483), (384, 482, 595, 478), (384, 532, 620, 482), (384, 483, 621, 532), (385, 479, 596, 484), (385, 483, 594, 479), (385, 533, 621, 483), (385, 484, 622, 533), (386, 480, 597, 485), (386, 484, 596, 480), (386, 534, 622, 484), (386, 485, 623, 534), (387, 481, 595, 482), (387, 485, 597, 481), (387, 535, 623, 485), (387, 482, 620, 535), (388, 532, 621, 537), (388, 536, 620, 532), (388, 540, 624, 536), (388, 537, 625, 540), (389, 533, 622, 538), (389, 537, 621, 533), (389, 541, 625, 537), (389, 538, 626, 541), (390, 534, 623, 539), (390, 538, 622, 534), (390, 542, 626, 538), (390, 539, 627, 542), (391, 535, 620, 536), (391, 539, 623, 535), (391, 543, 627, 539), (391, 536, 624, 543), (392, 486, 599, 545), (392, 544, 598, 486), (392, 548, 628, 544), (392, 545, 629, 548), (393, 487, 600, 546), (393, 545, 599, 487), (393, 549, 629, 545), (393, 546, 630, 549), (394, 488, 601, 547), (394, 546, 600, 488), (394, 550, 630, 546), (394, 547, 631, 550), (395, 489, 598, 544), (395, 547, 601, 489), (395, 551, 631, 547), (395, 544, 628, 551), (396, 548, 629, 553), (396, 552, 628, 548), (396, 556, 632, 552), (396, 553, 633, 556), (397, 549, 630, 554), (397, 553, 629, 549), (397, 557, 633, 553), (397, 554, 634, 557), (398, 550, 631, 555), (398, 554, 630, 550), (398, 558, 634, 554), (398, 555, 635, 558), (399, 559, 635, 564), (399, 565, 632, 559), (399, 563, 638, 565), (399, 564, 639, 563), (400, 560, 636, 561), (400, 562, 637, 560), (400, 563, 639, 562), (400, 561, 638, 563), (401, 555, 631, 566), (401, 564, 635, 555), (401, 562, 639, 564), (401, 566, 637, 562), (402, 552, 632, 565), (402, 567, 628, 552), (402, 561, 636, 567), (402, 565, 638, 561), (403, 551, 628, 567), (403, 566, 631, 551), (403, 560, 637, 566), (403, 567, 636, 560), (674, 658, 654, 671), (674, 672, 655, 658), (675, 671, 654, 659), (675, 659, 656, 670), (676, 660, 655, 672), (676, 673, 657, 660), (677, 670, 656, 661), (677, 661, 657, 673), (661, 662, 666, 657), (661, 656, 669, 662), (660, 663, 667, 655), (660, 657, 666, 663), (659, 664, 669, 656), (659, 654, 668, 664), (658, 665, 668, 654), (658, 655, 667, 665), (371, 674, 671, 506), (371, 505, 672, 674), (370, 506, 671, 675), (370, 675, 670, 504), (369, 676, 672, 505), (369, 503, 673, 676), (368, 504, 670, 677), (368, 677, 673, 503)])
me_cube_001.polygons.foreach_set('use_smooth', [True] * 676)
_uv = me_cube_001.uv_layers.new(name='UVMap')
_uv.uv.foreach_set('vector', [0.4552, 0.3039, 0.4192, 0.3109, 0.4081, 0.274, 0.4387, 0.2663, 0.8333, 0.3817, 0.8289, 0.427, 0.7946, 0.4208, 0.7963, 0.3714, 0.8333, 0.3817, 0.7963, 0.3714, 0.7987, 0.3336, 0.8388, 0.3443, 0.4552, 0.3039, 0.4678, 0.3361, 0.4276, 0.3462, 0.4192, 0.3109, 0.7464, 0.5761, 0.7521, 0.5306, 0.7882, 0.5321, 0.7741, 0.5745, 0.7464, 0.5761, 0.7741, 0.5745, 0.7638, 0.6145, 0.7375, 0.6124, 0.7464, 0.5761, 0.7375, 0.6124, 0.7114, 0.612, 0.7114, 0.5767, 0.7464, 0.5761, 0.7114, 0.5767, 0.7114, 0.5309, 0.7521, 0.5306, 0.3847, 0.3139, 0.3373, 0.3151, 0.3408, 0.2676, 0.3744, 0.2737, 0.3847, 0.3139, 0.3744, 0.2737, 0.4081, 0.274, 0.4192, 0.3109, 0.3847, 0.3139, 0.4192, 0.3109, 0.4276, 0.3462, 0.3901, 0.3539, 0.3847, 0.3139, 0.3901, 0.3539, 0.3329, 0.3738, 0.3373, 0.3151, 0.7302, 0.6342, 0.7114, 0.6333, 0.7114, 0.612, 0.7375, 0.6124, 0.7302, 0.6342, 0.7375, 0.6124, 0.7638, 0.6145, 0.7486, 0.6368, 0.7302, 0.6342, 0.7486, 0.6368, 0.7414, 0.6514, 0.727, 0.6492, 0.7302, 0.6342, 0.727, 0.6492, 0.7114, 0.6485, 0.7114, 0.6333, 0.4355, 0.2226, 0.4018, 0.2274, 0.4068, 0.1788, 0.4413, 0.1862, 0.826, 0.4762, 0.8212, 0.5168, 0.7882, 0.5321, 0.7913, 0.4764, 0.826, 0.4762, 0.7913, 0.4764, 0.7946, 0.4208, 0.8289, 0.427, 0.4355, 0.2226, 0.4387, 0.2663, 0.4081, 0.274, 0.4018, 0.2274, 0.7603, 0.3675, 0.7646, 0.3254, 0.7987, 0.3336, 0.7963, 0.3714, 0.7603, 0.3675, 0.7963, 0.3714, 0.7946, 0.4208, 0.7577, 0.4203, 0.7603, 0.3675, 0.7577, 0.4203, 0.7113, 0.4186, 0.7113, 0.3655, 0.7603, 0.3675, 0.7113, 0.3655, 0.7113, 0.3104, 0.7646, 0.3254, 0.3722, 0.2252, 0.3444, 0.2197, 0.3481, 0.171, 0.3809, 0.1754, 0.3722, 0.2252, 0.3809, 0.1754, 0.4068, 0.1788, 0.4018, 0.2274, 0.3722, 0.2252, 0.4018, 0.2274, 0.4081, 0.274, 0.3744, 0.2737, 0.3722, 0.2252, 0.3744, 0.2737, 0.3408, 0.2676, 0.3444, 0.2197, 0.7567, 0.4758, 0.7577, 0.4203, 0.7946, 0.4208, 0.7913, 0.4764, 0.7567, 0.4758, 0.7913, 0.4764, 0.7882, 0.5321, 0.7521, 0.5306, 0.7567, 0.4758, 0.7521, 0.5306, 0.7114, 0.5309, 0.7114, 0.4758, 0.7567, 0.4758, 0.7114, 0.4758, 0.7113, 0.4186, 0.7577, 0.4203, 0.3789, 0.1364, 0.3507, 0.1356, 0.3531, 0.1034, 0.3706, 0.1045, 0.3789, 0.1364, 0.3706, 0.1045, 0.3892, 0.09763, 0.4026, 0.1399, 0.3789, 0.1364, 0.4026, 0.1399, 0.4068, 0.1788, 0.3809, 0.1754, 0.3789, 0.1364, 0.3809, 0.1754, 0.3481, 0.171, 0.3507, 0.1356, 0.7728, 0.6531, 0.7486, 0.6368, 0.7638, 0.6145, 0.7809, 0.6434, 0.4093, 0.07148, 0.4128, 0.08287, 0.3892, 0.09763, 0.3883, 0.07366, 0.4093, 0.07148, 0.3883, 0.07366, 0.3864, 0.05742, 0.4067, 0.05762, 0.7728, 0.6531, 0.7657, 0.6661, 0.7414, 0.6514, 0.7486, 0.6368, 0.3714, 0.07991, 0.3883, 0.07366, 0.3892, 0.09763, 0.3706, 0.1045, 0.3714, 0.07991, 0.3706, 0.1045, 0.3531, 0.1034, 0.3547, 0.08231, 0.3714, 0.07991, 0.3547, 0.08231, 0.3554, 0.07254, 0.3697, 0.06919, 0.3714, 0.07991, 0.3697, 0.06919, 0.3864, 0.05742, 0.3883, 0.07366, 0.7358, 0.7281, 0.752, 0.7032, 0.7737, 0.7188, 0.759, 0.7395, 0.7358, 0.7281, 0.759, 0.7395, 0.7467, 0.7602, 0.7245, 0.7488, 0.7358, 0.7281, 0.7245, 0.7488, 0.7032, 0.7366, 0.7092, 0.7153, 0.7358, 0.7281, 0.7092, 0.7153, 0.7208, 0.6846, 0.752, 0.7032, 0.7097, 0.7907, 0.7245, 0.7488, 0.7467, 0.7602, 0.7274, 0.7999, 0.7097, 0.7907, 0.7274, 0.7999, 0.7032, 0.8243, 0.6864, 0.8109, 0.7097, 0.7907, 0.6864, 0.8109, 0.6726, 0.7968, 0.6919, 0.7733, 0.7097, 0.7907, 0.6919, 0.7733, 0.7032, 0.7366, 0.7245, 0.7488, 0.6736, 0.8375, 0.6864, 0.8109, 0.7032, 0.8243, 0.6856, 0.8522, 0.6736, 0.8375, 0.6856, 0.8522, 0.6659, 0.8666, 0.6597, 0.852, 0.6736, 0.8375, 0.6597, 0.852, 0.6482, 0.8247, 0.664, 0.8132, 0.6736, 0.8375, 0.664, 0.8132, 0.6726, 0.7968, 0.6864, 0.8109, 0.6787, 0.7064, 0.6736, 0.6783, 0.7208, 0.6846, 0.7092, 0.7153, 0.6787, 0.7064, 0.7092, 0.7153, 0.7032, 0.7366, 0.6794, 0.7254, 0.6787, 0.7064, 0.6794, 0.7254, 0.6611, 0.7263, 0.6514, 0.7139, 0.6787, 0.7064, 0.6514, 0.7139, 0.6343, 0.6966, 0.6736, 0.6783, 0.6706, 0.754, 0.6794, 0.7254, 0.7032, 0.7366, 0.6919, 0.7733, 0.6706, 0.754, 0.6919, 0.7733, 0.6726, 0.7968, 0.658, 0.7759, 0.6706, 0.754, 0.658, 0.7759, 0.6486, 0.7636, 0.6512, 0.7467, 0.6706, 0.754, 0.6512, 0.7467, 0.6611, 0.7263, 0.6794, 0.7254, 0.6486, 0.7864, 0.658, 0.7759, 0.6726, 0.7968, 0.664, 0.8132, 0.6486, 0.7864, 0.664, 0.8132, 0.6482, 0.8247, 0.6353, 0.7943, 0.6486, 0.7864, 0.6353, 0.7943, 0.6254, 0.7708, 0.6393, 0.7663, 0.6486, 0.7864, 0.6393, 0.7663, 0.6486, 0.7636, 0.658, 0.7759, 0.6352, 0.7422, 0.6512, 0.7467, 0.6486, 0.7636, 0.6393, 0.7663, 0.6352, 0.7422, 0.6393, 0.7663, 0.6254, 0.7708, 0.6128, 0.7412, 0.6352, 0.7422, 0.6128, 0.7412, 0.6343, 0.6966, 0.6514, 0.7139, 0.6352, 0.7422, 0.6514, 0.7139, 0.6611, 0.7263, 0.6512, 0.7467, 0.8225, 0.5312, 0.7975, 0.5464, 0.7882, 0.5321, 0.8212, 0.5168, 0.4447, 0.1733, 0.4413, 0.1862, 0.4068, 0.1788, 0.4192, 0.165, 0.2072, 0.07773, 0.2373, 0.07704, 0.2332, 0.08699, 0.2038, 0.08455, 0.2072, 0.07773, 0.2038, 0.08455, 0.176, 0.07635, 0.1785, 0.06947, 0.7897, 0.5753, 0.7837, 0.6051, 0.7638, 0.6145, 0.7741, 0.5745, 0.7897, 0.5753, 0.7741, 0.5745, 0.7882, 0.5321, 0.7975, 0.5464, 0.1515, 0.05653, 0.1785, 0.06947, 0.176, 0.07635, 0.1491, 0.06609, 0.1515, 0.05653, 0.1491, 0.06609, 0.1233, 0.05759, 0.1244, 0.04373, 0.4276, 0.09033, 0.4172, 0.1124, 0.3892, 0.09763, 0.4128, 0.08287, 0.7944, 0.6324, 0.7809, 0.6434, 0.7638, 0.6145, 0.7837, 0.6051, 0.09575, 0.03573, 0.1244, 0.04373, 0.1233, 0.05759, 0.09808, 0.05446, 0.09575, 0.03573, 0.09808, 0.05446, 0.07459, 0.05759, 0.06922, 0.03971, 0.4195, 0.1381, 0.4192, 0.165, 0.4068, 0.1788, 0.4026, 0.1399, 0.4195, 0.1381, 0.4026, 0.1399, 0.3892, 0.09763, 0.4172, 0.1124, 0.0444, 0.05317, 0.06922, 0.03971, 0.07459, 0.05759, 0.05034, 0.06579, 0.2623, 0.09369, 0.2567, 0.1071, 0.2332, 0.08699, 0.2373, 0.07704, 0.198, 0.0923, 0.1731, 0.08468, 0.176, 0.07635, 0.2038, 0.08455, 0.198, 0.0923, 0.2038, 0.08455, 0.2332, 0.08699, 0.2249, 0.09927, 0.198, 0.0923, 0.2249, 0.09927, 0.2131, 0.116, 0.1905, 0.1062, 0.198, 0.0923, 0.1905, 0.1062, 0.1691, 0.09857, 0.1731, 0.08468, 0.1487, 0.07685, 0.1248, 0.07062, 0.1233, 0.05759, 0.1491, 0.06609, 0.1487, 0.07685, 0.1491, 0.06609, 0.176, 0.07635, 0.1731, 0.08468, 0.1487, 0.07685, 0.1731, 0.08468, 0.1691, 0.09857, 0.1478, 0.0926, 0.1487, 0.07685, 0.1478, 0.0926, 0.1261, 0.08822, 0.1248, 0.07062, 0.1009, 0.069, 0.07723, 0.07109, 0.07459, 0.05759, 0.09808, 0.05446, 0.1009, 0.069, 0.09808, 0.05446, 0.1233, 0.05759, 0.1248, 0.07062, 0.1009, 0.069, 0.1248, 0.07062, 0.1261, 0.08822, 0.1035, 0.08797, 0.1009, 0.069, 0.1035, 0.08797, 0.08053, 0.09048, 0.07723, 0.07109, 0.2472, 0.1168, 0.2249, 0.09927, 0.2332, 0.08699, 0.2567, 0.1071, 0.05544, 0.07829, 0.05034, 0.06579, 0.07459, 0.05759, 0.07723, 0.07109, 0.05544, 0.07829, 0.07723, 0.07109, 0.08053, 0.09048, 0.05999, 0.09645, 0.2472, 0.1168, 0.2331, 0.129, 0.2131, 0.116, 0.2249, 0.09927, 0.1261, 0.326, 0.1171, 0.3185, 0.1212, 0.3001, 0.1335, 0.3075, 0.1261, 0.326, 0.1335, 0.3075, 0.1499, 0.318, 0.1345, 0.3346, 0.1261, 0.326, 0.1345, 0.3346, 0.1259, 0.3429, 0.1188, 0.3392, 0.1261, 0.326, 0.1188, 0.3392, 0.1138, 0.3309, 0.1171, 0.3185, 0.1096, 0.3154, 0.1015, 0.3153, 0.1038, 0.2966, 0.1128, 0.2969, 0.1096, 0.3154, 0.1128, 0.2969, 0.1212, 0.3001, 0.1171, 0.3185, 0.1096, 0.3154, 0.1171, 0.3185, 0.1138, 0.3309, 0.1064, 0.3334, 0.1096, 0.3154, 0.1064, 0.3334, 0.1003, 0.3281, 0.1015, 0.3153, 0.09059, 0.3192, 0.07942, 0.3246, 0.07082, 0.3037, 0.08977, 0.2992, 0.09059, 0.3192, 0.08977, 0.2992, 0.1038, 0.2966, 0.1015, 0.3153, 0.09059, 0.3192, 0.1015, 0.3153, 0.1003, 0.3281, 0.09273, 0.3343, 0.09059, 0.3192, 0.09273, 0.3343, 0.08491, 0.3355, 0.07942, 0.3246, 0.1406, 0.342, 0.1345, 0.3346, 0.1499, 0.318, 0.1537, 0.3297, 0.07153, 0.33, 0.06345, 0.3139, 0.07082, 0.3037, 0.07942, 0.3246, 0.07153, 0.33, 0.07942, 0.3246, 0.08491, 0.3355, 0.08256, 0.3439, 0.1406, 0.342, 0.1256, 0.3516, 0.1259, 0.3429, 0.1345, 0.3346, 0.09471, 0.344, 0.08256, 0.3439, 0.08491, 0.3355, 0.09273, 0.3343, 0.09471, 0.344, 0.09273, 0.3343, 0.1003, 0.3281, 0.1064, 0.3334, 0.1138, 0.3475, 0.1064, 0.3334, 0.1138, 0.3309, 0.1188, 0.3392, 0.1138, 0.3475, 0.1188, 0.3392, 0.1259, 0.3429, 0.1256, 0.3516, 0.1673, 0.1701, 0.1529, 0.1621, 0.1562, 0.1486, 0.1718, 0.1571, 0.1673, 0.1701, 0.1718, 0.1571, 0.1866, 0.1659, 0.1807, 0.1783, 0.1673, 0.1701, 0.1807, 0.1783, 0.1776, 0.1845, 0.1649, 0.1767, 0.1673, 0.1701, 0.1649, 0.1767, 0.1514, 0.1692, 0.1529, 0.1621, 0.1372, 0.1577, 0.1207, 0.1562, 0.1221, 0.1419, 0.1395, 0.1437, 0.1372, 0.1577, 0.1395, 0.1437, 0.1562, 0.1486, 0.1529, 0.1621, 0.1372, 0.1577, 0.1529, 0.1621, 0.1514, 0.1692, 0.1361, 0.165, 0.1372, 0.1577, 0.1361, 0.165, 0.12, 0.1636, 0.1207, 0.1562, 0.1039, 0.1585, 0.08785, 0.1618, 0.08667, 0.1476, 0.1041, 0.1442, 0.1039, 0.1585, 0.1041, 0.1442, 0.1221, 0.1419, 0.1207, 0.1562, 0.1039, 0.1585, 0.1207, 0.1562, 0.12, 0.1636, 0.1038, 0.1658, 0.1039, 0.1585, 0.1038, 0.1658, 0.08852, 0.1689, 0.08785, 0.1618, 0.1934, 0.1854, 0.1807, 0.1783, 0.1866, 0.1659, 0.2004, 0.174, 0.0733, 0.1648, 0.07078, 0.1515, 0.08667, 0.1476, 0.08785, 0.1618, 0.0733, 0.1648, 0.08785, 0.1618, 0.08852, 0.1689, 0.07432, 0.1712, 0.1934, 0.1854, 0.1901, 0.191, 0.1776, 0.1845, 0.1807, 0.1783, 0.1428, 0.2674, 0.1311, 0.259, 0.1337, 0.2448, 0.1446, 0.2538, 0.1428, 0.2674, 0.1446, 0.2538, 0.1552, 0.262, 0.1535, 0.2756, 0.1428, 0.2674, 0.1535, 0.2756, 0.1537, 0.2806, 0.1423, 0.2721, 0.1428, 0.2674, 0.1423, 0.2721, 0.13, 0.2641, 0.1311, 0.259, 0.1203, 0.2548, 0.1086, 0.2544, 0.1111, 0.2399, 0.123, 0.2402, 0.1203, 0.2548, 0.123, 0.2402, 0.1337, 0.2448, 0.1311, 0.259, 0.1203, 0.2548, 0.1311, 0.259, 0.13, 0.2641, 0.1193, 0.2601, 0.1203, 0.2548, 0.1193, 0.2601, 0.1079, 0.2596, 0.1086, 0.2544, 0.09464, 0.2582, 0.08169, 0.2625, 0.08458, 0.249, 0.0974, 0.2444, 0.09464, 0.2582, 0.0974, 0.2444, 0.1111, 0.2399, 0.1086, 0.2544, 0.09464, 0.2582, 0.1086, 0.2544, 0.1079, 0.2596, 0.09352, 0.2628, 0.09464, 0.2582, 0.09352, 0.2628, 0.07982, 0.2672, 0.08169, 0.2625, 0.163, 0.2778, 0.1535, 0.2756, 0.1552, 0.262, 0.1645, 0.2655, 0.07187, 0.2619, 0.07455, 0.2499, 0.08458, 0.249, 0.08169, 0.2625, 0.07187, 0.2619, 0.08169, 0.2625, 0.07982, 0.2672, 0.07001, 0.2657, 0.163, 0.2778, 0.1634, 0.2821, 0.1537, 0.2806, 0.1535, 0.2756, 0.781, 0.2922, 0.8136, 0.3041, 0.7987, 0.3336, 0.7646, 0.3254, 0.781, 0.2922, 0.7646, 0.3254, 0.7113, 0.3104, 0.747, 0.2727, 0.781, 0.2922, 0.747, 0.2727, 0.7882, 0.2205, 0.8148, 0.2387, 0.781, 0.2922, 0.8148, 0.2387, 0.8432, 0.2537, 0.8136, 0.3041, 0.4037, 0.3871, 0.37, 0.4043, 0.3329, 0.3738, 0.3901, 0.3539, 0.4037, 0.3871, 0.3901, 0.3539, 0.4276, 0.3462, 0.4368, 0.3767, 0.4037, 0.3871, 0.4368, 0.3767, 0.4576, 0.4249, 0.4316, 0.4371, 0.4037, 0.3871, 0.4316, 0.4371, 0.4057, 0.4514, 0.37, 0.4043, 0.4728, 0.3656, 0.4368, 0.3767, 0.4276, 0.3462, 0.4678, 0.3361, 0.8514, 0.3151, 0.8388, 0.3443, 0.7987, 0.3336, 0.8136, 0.3041, 0.8514, 0.3151, 0.8136, 0.3041, 0.8432, 0.2537, 0.875, 0.2685, 0.4728, 0.3656, 0.4866, 0.4121, 0.4576, 0.4249, 0.4368, 0.3767, 0.7248, 0.2351, 0.747, 0.2727, 0.7113, 0.3104, 0.7113, 0.2451, 0.3442, 0.4402, 0.3281, 0.4368, 0.3329, 0.3738, 0.37, 0.4043, 0.3442, 0.4402, 0.37, 0.4043, 0.4057, 0.4514, 0.38, 0.47, 0.7248, 0.2351, 0.7611, 0.1965, 0.7882, 0.2205, 0.747, 0.2727, 0.7783, 0.1768, 0.806, 0.1963, 0.7882, 0.2205, 0.7611, 0.1965, 0.3927, 0.4905, 0.38, 0.47, 0.4057, 0.4514, 0.4188, 0.4729, 0.4217, 0.549, 0.4498, 0.5324, 0.4912, 0.6389, 0.4454, 0.64, 0.8206, 0.1214, 0.8747, 0.05215, 0.8966, 0.06649, 0.8482, 0.1359, 0.8313, 0.2125, 0.857, 0.2279, 0.8432, 0.2537, 0.8148, 0.2387, 0.8313, 0.2125, 0.8148, 0.2387, 0.7882, 0.2205, 0.806, 0.1963, 0.8715, 0.1494, 0.8482, 0.1359, 0.8966, 0.06649, 0.9156, 0.07915, 0.8715, 0.1494, 0.9156, 0.07915, 0.9353, 0.09077, 0.8937, 0.1644, 0.4433, 0.4589, 0.4188, 0.4729, 0.4057, 0.4514, 0.4316, 0.4371, 0.4433, 0.4589, 0.4316, 0.4371, 0.4576, 0.4249, 0.4686, 0.4467, 0.4755, 0.5181, 0.5017, 0.5048, 0.5673, 0.5982, 0.5254, 0.6114, 0.4755, 0.5181, 0.5254, 0.6114, 0.4912, 0.6389, 0.4498, 0.5324, 0.4974, 0.4341, 0.4686, 0.4467, 0.4576, 0.4249, 0.4866, 0.4121, 0.8862, 0.2447, 0.875, 0.2685, 0.8432, 0.2537, 0.857, 0.2279, 0.9187, 0.1831, 0.8937, 0.1644, 0.9353, 0.09077, 0.9577, 0.1044, 0.5311, 0.4905, 0.5936, 0.5607, 0.5673, 0.5982, 0.5017, 0.5048, 0.938, 0.04353, 0.9606, 0.0604, 0.9353, 0.09077, 0.9156, 0.07915, 0.938, 0.04353, 0.9156, 0.07915, 0.8966, 0.06649, 0.913, 0.03053, 0.7335, 0.1922, 0.709, 0.208, 0.6797, 0.1726, 0.7021, 0.1547, 0.7335, 0.1922, 0.7021, 0.1547, 0.7236, 0.1357, 0.7534, 0.1708, 0.9725, 0.07047, 0.9577, 0.1044, 0.9353, 0.09077, 0.9606, 0.0604, 0.7561, 0.1544, 0.7534, 0.1708, 0.7236, 0.1357, 0.7341, 0.1248, 0.616, 0.5862, 0.5994, 0.6141, 0.5673, 0.5982, 0.5936, 0.5607, 0.4542, 0.6728, 0.4454, 0.64, 0.4912, 0.6389, 0.4866, 0.6745, 0.6923, 0.2078, 0.6671, 0.181, 0.6797, 0.1726, 0.709, 0.208, 0.8988, 0.02415, 0.913, 0.03053, 0.8966, 0.06649, 0.8747, 0.05215, 0.6379, 0.1439, 0.6501, 0.1339, 0.6797, 0.1726, 0.6671, 0.181, 0.5236, 0.6941, 0.4866, 0.6745, 0.4912, 0.6389, 0.5308, 0.6812, 0.5236, 0.6941, 0.5308, 0.6812, 0.5521, 0.6993, 0.5524, 0.7138, 0.6379, 0.1439, 0.6241, 0.106, 0.6384, 0.109, 0.6501, 0.1339, 0.5785, 0.7106, 0.5524, 0.7138, 0.5521, 0.6993, 0.5708, 0.6962, 0.5785, 0.7106, 0.5708, 0.6962, 0.5837, 0.6824, 0.5956, 0.6906, 0.6382, 0.07846, 0.6678, 0.0694, 0.6682, 0.08405, 0.6482, 0.09045, 0.6382, 0.07846, 0.6482, 0.09045, 0.6384, 0.109, 0.6241, 0.106, 0.5952, 0.6558, 0.5805, 0.6546, 0.5673, 0.5982, 0.5994, 0.6141, 0.7026, 0.08963, 0.7341, 0.1248, 0.7236, 0.1357, 0.6907, 0.09994, 0.7026, 0.08963, 0.6907, 0.09994, 0.6682, 0.08405, 0.6678, 0.0694, 0.5952, 0.6558, 0.5956, 0.6906, 0.5837, 0.6824, 0.5805, 0.6546, 0.6703, 0.1168, 0.6907, 0.09994, 0.7236, 0.1357, 0.7021, 0.1547, 0.6703, 0.1168, 0.7021, 0.1547, 0.6797, 0.1726, 0.6501, 0.1339, 0.6703, 0.1168, 0.6501, 0.1339, 0.6384, 0.109, 0.6482, 0.09045, 0.6703, 0.1168, 0.6482, 0.09045, 0.6682, 0.08405, 0.6907, 0.09994, 0.5536, 0.6641, 0.5308, 0.6812, 0.4912, 0.6389, 0.5254, 0.6114, 0.5536, 0.6641, 0.5254, 0.6114, 0.5673, 0.5982, 0.5805, 0.6546, 0.5536, 0.6641, 0.5805, 0.6546, 0.5837, 0.6824, 0.5708, 0.6962, 0.5536, 0.6641, 0.5708, 0.6962, 0.5521, 0.6993, 0.5308, 0.6812, 0.1807, 0.1317, 0.1628, 0.1231, 0.1691, 0.09857, 0.1905, 0.1062, 0.1807, 0.1317, 0.1905, 0.1062, 0.2131, 0.116, 0.1983, 0.1414, 0.1807, 0.1317, 0.1983, 0.1414, 0.1866, 0.1659, 0.1718, 0.1571, 0.1807, 0.1317, 0.1718, 0.1571, 0.1562, 0.1486, 0.1628, 0.1231, 0.1439, 0.1179, 0.1245, 0.1153, 0.1261, 0.08822, 0.1478, 0.0926, 0.1439, 0.1179, 0.1478, 0.0926, 0.1691, 0.09857, 0.1628, 0.1231, 0.1439, 0.1179, 0.1628, 0.1231, 0.1562, 0.1486, 0.1395, 0.1437, 0.1439, 0.1179, 0.1395, 0.1437, 0.1221, 0.1419, 0.1245, 0.1153, 0.1045, 0.1166, 0.08415, 0.1199, 0.08053, 0.09048, 0.1035, 0.08797, 0.1045, 0.1166, 0.1035, 0.08797, 0.1261, 0.08822, 0.1245, 0.1153, 0.1045, 0.1166, 0.1245, 0.1153, 0.1221, 0.1419, 0.1041, 0.1442, 0.1045, 0.1166, 0.1041, 0.1442, 0.08667, 0.1476, 0.08415, 0.1199, 0.2152, 0.1513, 0.1983, 0.1414, 0.2131, 0.116, 0.2331, 0.129, 0.06489, 0.1249, 0.05999, 0.09645, 0.08053, 0.09048, 0.08415, 0.1199, 0.06489, 0.1249, 0.08415, 0.1199, 0.08667, 0.1476, 0.07078, 0.1515, 0.2152, 0.1513, 0.2004, 0.174, 0.1866, 0.1659, 0.1983, 0.1414, 0.163, 0.1834, 0.1499, 0.1763, 0.1514, 0.1692, 0.1649, 0.1767, 0.163, 0.1834, 0.1649, 0.1767, 0.1776, 0.1845, 0.1752, 0.1909, 0.163, 0.1834, 0.1752, 0.1909, 0.1709, 0.2048, 0.1595, 0.1974, 0.163, 0.1834, 0.1595, 0.1974, 0.1471, 0.1904, 0.1499, 0.1763, 0.1351, 0.1722, 0.1191, 0.1709, 0.12, 0.1636, 0.1361, 0.165, 0.1351, 0.1722, 0.1361, 0.165, 0.1514, 0.1692, 0.1499, 0.1763, 0.1351, 0.1722, 0.1499, 0.1763, 0.1471, 0.1904, 0.133, 0.1862, 0.1351, 0.1722, 0.133, 0.1862, 0.1174, 0.1851, 0.1191, 0.1709, 0.1032, 0.1728, 0.08845, 0.1759, 0.08852, 0.1689, 0.1038, 0.1658, 0.1032, 0.1728, 0.1038, 0.1658, 0.12, 0.1636, 0.1191, 0.1709, 0.1032, 0.1728, 0.1191, 0.1709, 0.1174, 0.1851, 0.1017, 0.1872, 0.1032, 0.1728, 0.1017, 0.1872, 0.0876, 0.1904, 0.08845, 0.1759, 0.1875, 0.1969, 0.1752, 0.1909, 0.1776, 0.1845, 0.1901, 0.191, 0.07464, 0.1777, 0.07432, 0.1712, 0.08852, 0.1689, 0.08845, 0.1759, 0.07464, 0.1777, 0.08845, 0.1759, 0.0876, 0.1904, 0.07433, 0.1918, 0.1875, 0.1969, 0.1828, 0.2101, 0.1709, 0.2048, 0.1752, 0.1909, 0.1522, 0.2248, 0.1411, 0.2167, 0.1471, 0.1904, 0.1595, 0.1974, 0.1522, 0.2248, 0.1595, 0.1974, 0.1709, 0.2048, 0.1625, 0.2329, 0.1522, 0.2248, 0.1625, 0.2329, 0.1552, 0.262, 0.1446, 0.2538, 0.1522, 0.2248, 0.1446, 0.2538, 0.1337, 0.2448, 0.1411, 0.2167, 0.1285, 0.2119, 0.1142, 0.2111, 0.1174, 0.1851, 0.133, 0.1862, 0.1285, 0.2119, 0.133, 0.1862, 0.1471, 0.1904, 0.1411, 0.2167, 0.1285, 0.2119, 0.1411, 0.2167, 0.1337, 0.2448, 0.123, 0.2402, 0.1285, 0.2119, 0.123, 0.2402, 0.1111, 0.2399, 0.1142, 0.2111, 0.09963, 0.2146, 0.08642, 0.2189, 0.0876, 0.1904, 0.1017, 0.1872, 0.09963, 0.2146, 0.1017, 0.1872, 0.1174, 0.1851, 0.1142, 0.2111, 0.09963, 0.2146, 0.1142, 0.2111, 0.1111, 0.2399, 0.0974, 0.2444, 0.09963, 0.2146, 0.0974, 0.2444, 0.08458, 0.249, 0.08642, 0.2189, 0.1731, 0.2377, 0.1625, 0.2329, 0.1709, 0.2048, 0.1828, 0.2101, 0.0747, 0.2208, 0.07433, 0.1918, 0.0876, 0.1904, 0.08642, 0.2189, 0.0747, 0.2208, 0.08642, 0.2189, 0.08458, 0.249, 0.07455, 0.2499, 0.1731, 0.2377, 0.1645, 0.2655, 0.1552, 0.262, 0.1625, 0.2329, 0.1417, 0.2764, 0.128, 0.2687, 0.13, 0.2641, 0.1423, 0.2721, 0.1417, 0.2764, 0.1423, 0.2721, 0.1537, 0.2806, 0.1549, 0.2856, 0.1417, 0.2764, 0.1549, 0.2856, 0.1582, 0.2955, 0.1405, 0.2827, 0.1417, 0.2764, 0.1405, 0.2827, 0.1259, 0.2752, 0.128, 0.2687, 0.1183, 0.2658, 0.1083, 0.2647, 0.1079, 0.2596, 0.1193, 0.2601, 0.1183, 0.2658, 0.1193, 0.2601, 0.13, 0.2641, 0.128, 0.2687, 0.1183, 0.2658, 0.128, 0.2687, 0.1259, 0.2752, 0.1172, 0.2724, 0.1183, 0.2658, 0.1172, 0.2724, 0.108, 0.2715, 0.1083, 0.2647, 0.0926, 0.2672, 0.07691, 0.2716, 0.07982, 0.2672, 0.09352, 0.2628, 0.0926, 0.2672, 0.09352, 0.2628, 0.1079, 0.2596, 0.1083, 0.2647, 0.0926, 0.2672, 0.1083, 0.2647, 0.108, 0.2715, 0.09163, 0.2735, 0.0926, 0.2672, 0.09163, 0.2735, 0.07044, 0.2798, 0.07691, 0.2716, 0.1648, 0.2866, 0.1549, 0.2856, 0.1537, 0.2806, 0.1634, 0.2821, 0.06713, 0.2695, 0.07001, 0.2657, 0.07982, 0.2672, 0.07691, 0.2716, 0.06713, 0.2695, 0.07691, 0.2716, 0.07044, 0.2798, 0.06124, 0.2754, 0.1648, 0.2866, 0.1684, 0.2942, 0.1582, 0.2955, 0.1549, 0.2856, 0.1379, 0.2928, 0.124, 0.2854, 0.1259, 0.2752, 0.1405, 0.2827, 0.1379, 0.2928, 0.1405, 0.2827, 0.1582, 0.2955, 0.1538, 0.305, 0.1379, 0.2928, 0.1538, 0.305, 0.1499, 0.318, 0.1335, 0.3075, 0.1379, 0.2928, 0.1335, 0.3075, 0.1212, 0.3001, 0.124, 0.2854, 0.1154, 0.2822, 0.1062, 0.2818, 0.108, 0.2715, 0.1172, 0.2724, 0.1154, 0.2822, 0.1172, 0.2724, 0.1259, 0.2752, 0.124, 0.2854, 0.1154, 0.2822, 0.124, 0.2854, 0.1212, 0.3001, 0.1128, 0.2969, 0.1154, 0.2822, 0.1128, 0.2969, 0.1038, 0.2966, 0.1062, 0.2818, 0.09064, 0.2839, 0.07146, 0.2901, 0.07044, 0.2798, 0.09163, 0.2735, 0.09064, 0.2839, 0.09163, 0.2735, 0.108, 0.2715, 0.1062, 0.2818, 0.09064, 0.2839, 0.1062, 0.2818, 0.1038, 0.2966, 0.08977, 0.2992, 0.09064, 0.2839, 0.08977, 0.2992, 0.07082, 0.3037, 0.07146, 0.2901, 0.0556, 0.3114, 0.05749, 0.3035, 0.07082, 0.3037, 0.06345, 0.3139, 0.1619, 0.3301, 0.1537, 0.3297, 0.1499, 0.318, 0.1626, 0.3221, 0.1619, 0.3301, 0.1626, 0.3221, 0.1683, 0.325, 0.1712, 0.3301, 0.0556, 0.3114, 0.0467, 0.3084, 0.0511, 0.3044, 0.05749, 0.3035, 0.1754, 0.3277, 0.1703, 0.3227, 0.1717, 0.3187, 0.1777, 0.3206, 0.04355, 0.3047, 0.04376, 0.2972, 0.05002, 0.2972, 0.05001, 0.3015, 0.04355, 0.3047, 0.05001, 0.3015, 0.0511, 0.3044, 0.0467, 0.3084, 0.1754, 0.3277, 0.1712, 0.3301, 0.1683, 0.325, 0.1703, 0.3227, 0.05766, 0.2974, 0.05644, 0.2916, 0.07044, 0.2798, 0.07146, 0.2901, 0.05766, 0.2974, 0.07146, 0.2901, 0.07082, 0.3037, 0.05749, 0.3035, 0.05766, 0.2974, 0.05749, 0.3035, 0.0511, 0.3044, 0.05001, 0.3015, 0.05766, 0.2974, 0.05001, 0.3015, 0.05002, 0.2972, 0.05644, 0.2916, 0.1644, 0.3164, 0.1626, 0.3221, 0.1499, 0.318, 0.1538, 0.305, 0.1644, 0.3164, 0.1538, 0.305, 0.1582, 0.2955, 0.1675, 0.3113, 0.1644, 0.3164, 0.1675, 0.3113, 0.1717, 0.3187, 0.1703, 0.3227, 0.1644, 0.3164, 0.1703, 0.3227, 0.1683, 0.325, 0.1626, 0.3221, 0.1746, 0.3075, 0.1675, 0.3113, 0.1582, 0.2955, 0.1684, 0.2942, 0.05099, 0.2859, 0.06124, 0.2754, 0.07044, 0.2798, 0.05644, 0.2916, 0.05099, 0.2859, 0.05644, 0.2916, 0.05002, 0.2972, 0.04376, 0.2972, 0.1746, 0.3075, 0.1777, 0.3206, 0.1717, 0.3187, 0.1675, 0.3113, 0.5188, 0.4723, 0.4899, 0.4852, 0.4789, 0.4659, 0.5077, 0.4534, 0.9078, 0.2035, 0.8968, 0.224, 0.8694, 0.2061, 0.8817, 0.1849, 0.4644, 0.4977, 0.4537, 0.4781, 0.4789, 0.4659, 0.4899, 0.4852, 0.4644, 0.4977, 0.4397, 0.5118, 0.4294, 0.4921, 0.4537, 0.4781, 0.8585, 0.1697, 0.8817, 0.1849, 0.8694, 0.2061, 0.8452, 0.1907, 0.8585, 0.1697, 0.8452, 0.1907, 0.8206, 0.1757, 0.8346, 0.1556, 0.4131, 0.5289, 0.4033, 0.5094, 0.4294, 0.4921, 0.4397, 0.5118, 0.8067, 0.1399, 0.8346, 0.1556, 0.8206, 0.1757, 0.7927, 0.1585, 0.7927, 0.1585, 0.8206, 0.1757, 0.806, 0.1963, 0.7783, 0.1768, 0.4033, 0.5094, 0.3927, 0.4905, 0.4188, 0.4729, 0.4294, 0.4921, 0.8452, 0.1907, 0.8694, 0.2061, 0.857, 0.2279, 0.8313, 0.2125, 0.8452, 0.1907, 0.8313, 0.2125, 0.806, 0.1963, 0.8206, 0.1757, 0.4537, 0.4781, 0.4294, 0.4921, 0.4188, 0.4729, 0.4433, 0.4589, 0.4537, 0.4781, 0.4433, 0.4589, 0.4686, 0.4467, 0.4789, 0.4659, 0.5077, 0.4534, 0.4789, 0.4659, 0.4686, 0.4467, 0.4974, 0.4341, 0.8968, 0.224, 0.8862, 0.2447, 0.857, 0.2279, 0.8694, 0.2061, 0.5311, 0.4905, 0.5017, 0.5048, 0.4899, 0.4852, 0.5188, 0.4723, 0.9187, 0.1831, 0.9078, 0.2035, 0.8817, 0.1849, 0.8937, 0.1644, 0.4755, 0.5181, 0.4644, 0.4977, 0.4899, 0.4852, 0.5017, 0.5048, 0.4755, 0.5181, 0.4498, 0.5324, 0.4397, 0.5118, 0.4644, 0.4977, 0.8715, 0.1494, 0.8937, 0.1644, 0.8817, 0.1849, 0.8585, 0.1697, 0.8715, 0.1494, 0.8585, 0.1697, 0.8346, 0.1556, 0.8482, 0.1359, 0.4217, 0.549, 0.4131, 0.5289, 0.4397, 0.5118, 0.4498, 0.5324, 0.8206, 0.1214, 0.8482, 0.1359, 0.8346, 0.1556, 0.8067, 0.1399, 0.2224, 0.2864, 0.2443, 0.2517, 0.2734, 0.2639, 0.2568, 0.2987, 0.5893, 0.3817, 0.6263, 0.3714, 0.628, 0.4208, 0.5938, 0.427, 0.5893, 0.3817, 0.5839, 0.3443, 0.624, 0.3336, 0.6263, 0.3714, 0.2224, 0.2864, 0.2568, 0.2987, 0.2434, 0.3323, 0.2051, 0.3164, 0.6764, 0.5761, 0.6486, 0.5746, 0.6345, 0.5321, 0.6706, 0.5306, 0.6764, 0.5761, 0.6853, 0.6124, 0.659, 0.6145, 0.6486, 0.5746, 0.6764, 0.5761, 0.7114, 0.5767, 0.7114, 0.612, 0.6853, 0.6124, 0.6764, 0.5761, 0.6706, 0.5306, 0.7114, 0.5309, 0.7114, 0.5767, 0.2905, 0.3068, 0.3067, 0.2687, 0.3408, 0.2676, 0.3373, 0.3151, 0.2905, 0.3068, 0.2568, 0.2987, 0.2734, 0.2639, 0.3067, 0.2687, 0.2905, 0.3068, 0.2792, 0.3455, 0.2434, 0.3323, 0.2568, 0.2987, 0.2905, 0.3068, 0.3373, 0.3151, 0.3329, 0.3738, 0.2792, 0.3455, 0.6926, 0.6342, 0.6853, 0.6124, 0.7114, 0.612, 0.7114, 0.6333, 0.6926, 0.6342, 0.6742, 0.6368, 0.659, 0.6145, 0.6853, 0.6124, 0.6926, 0.6342, 0.6957, 0.6492, 0.6814, 0.6515, 0.6742, 0.6368, 0.6926, 0.6342, 0.7114, 0.6333, 0.7114, 0.6485, 0.6957, 0.6492, 0.2539, 0.209, 0.2537, 0.1722, 0.2888, 0.1699, 0.2865, 0.2188, 0.5967, 0.4763, 0.6315, 0.4764, 0.6345, 0.5321, 0.6015, 0.5168, 0.5967, 0.4763, 0.5938, 0.427, 0.628, 0.4208, 0.6315, 0.4764, 0.2539, 0.209, 0.2865, 0.2188, 0.2734, 0.2639, 0.2443, 0.2517, 0.6624, 0.3675, 0.6263, 0.3714, 0.624, 0.3336, 0.6581, 0.3254, 0.6624, 0.3675, 0.665, 0.4203, 0.628, 0.4208, 0.6263, 0.3714, 0.6624, 0.3675, 0.7113, 0.3655, 0.7113, 0.4186, 0.665, 0.4203, 0.6624, 0.3675, 0.6581, 0.3254, 0.7113, 0.3104, 0.7113, 0.3655, 0.3161, 0.221, 0.3149, 0.1705, 0.3481, 0.171, 0.3444, 0.2197, 0.3161, 0.221, 0.2865, 0.2188, 0.2888, 0.1699, 0.3149, 0.1705, 0.3161, 0.221, 0.3067, 0.2687, 0.2734, 0.2639, 0.2865, 0.2188, 0.3161, 0.221, 0.3444, 0.2197, 0.3408, 0.2676, 0.3067, 0.2687, 0.666, 0.4758, 0.6315, 0.4764, 0.628, 0.4208, 0.665, 0.4203, 0.666, 0.4758, 0.6706, 0.5306, 0.6345, 0.5321, 0.6315, 0.4764, 0.666, 0.4758, 0.7114, 0.4758, 0.7114, 0.5309, 0.6706, 0.5306, 0.666, 0.4758, 0.665, 0.4203, 0.7113, 0.4186, 0.7114, 0.4758, 0.3227, 0.1322, 0.3357, 0.1019, 0.3531, 0.1034, 0.3507, 0.1356, 0.3227, 0.1322, 0.2988, 0.1321, 0.3183, 0.09236, 0.3357, 0.1019, 0.3227, 0.1322, 0.3149, 0.1705, 0.2888, 0.1699, 0.2988, 0.1321, 0.3227, 0.1322, 0.3507, 0.1356, 0.3481, 0.171, 0.3149, 0.1705, 0.65, 0.6531, 0.6418, 0.6434, 0.659, 0.6145, 0.6742, 0.6368, 0.3023, 0.06353, 0.3227, 0.06879, 0.3183, 0.09236, 0.2972, 0.07427, 0.3023, 0.06353, 0.3069, 0.05023, 0.327, 0.05301, 0.3227, 0.06879, 0.65, 0.6531, 0.6742, 0.6368, 0.6814, 0.6515, 0.6571, 0.6661, 0.3385, 0.07747, 0.3357, 0.1019, 0.3183, 0.09236, 0.3227, 0.06879, 0.3385, 0.07747, 0.3547, 0.08231, 0.3531, 0.1034, 0.3357, 0.1019, 0.3385, 0.07747, 0.3418, 0.06712, 0.3554, 0.07254, 0.3547, 0.08231, 0.3385, 0.07747, 0.3227, 0.06879, 0.327, 0.05301, 0.3418, 0.06712, 0.5178, 0.8204, 0.5099, 0.8449, 0.4848, 0.8412, 0.4887, 0.8146, 0.5178, 0.8204, 0.5405, 0.8266, 0.5332, 0.8506, 0.5099, 0.8449, 0.5178, 0.8204, 0.5271, 0.7924, 0.5466, 0.8028, 0.5405, 0.8266, 0.5178, 0.8204, 0.4887, 0.8146, 0.4971, 0.7793, 0.5271, 0.7924, 0.581, 0.8452, 0.5752, 0.8644, 0.5332, 0.8506, 0.5405, 0.8266, 0.581, 0.8452, 0.6116, 0.8426, 0.6096, 0.8639, 0.5752, 0.8644, 0.581, 0.8452, 0.5808, 0.8203, 0.6111, 0.8228, 0.6116, 0.8426, 0.581, 0.8452, 0.5405, 0.8266, 0.5466, 0.8028, 0.5808, 0.8203, 0.6396, 0.8519, 0.6419, 0.8707, 0.6096, 0.8639, 0.6116, 0.8426, 0.6396, 0.8519, 0.6597, 0.852, 0.6659, 0.8666, 0.6419, 0.8707, 0.6396, 0.8519, 0.6289, 0.828, 0.6482, 0.8247, 0.6597, 0.852, 0.6396, 0.8519, 0.6116, 0.8426, 0.6111, 0.8228, 0.6289, 0.828, 0.542, 0.7643, 0.5271, 0.7924, 0.4971, 0.7793, 0.5254, 0.7411, 0.542, 0.7643, 0.5551, 0.778, 0.5466, 0.8028, 0.5271, 0.7924, 0.542, 0.7643, 0.5664, 0.7499, 0.5685, 0.7655, 0.5551, 0.778, 0.542, 0.7643, 0.5254, 0.7411, 0.5658, 0.7256, 0.5664, 0.7499, 0.5818, 0.7916, 0.5808, 0.8203, 0.5466, 0.8028, 0.5551, 0.778, 0.5818, 0.7916, 0.6063, 0.7978, 0.6111, 0.8228, 0.5808, 0.8203, 0.5818, 0.7916, 0.5901, 0.7726, 0.604, 0.7825, 0.6063, 0.7978, 0.5818, 0.7916, 0.5551, 0.778, 0.5685, 0.7655, 0.5901, 0.7726, 0.6204, 0.7984, 0.6289, 0.828, 0.6111, 0.8228, 0.6063, 0.7978, 0.6204, 0.7984, 0.6353, 0.7943, 0.6482, 0.8247, 0.6289, 0.828, 0.6204, 0.7984, 0.6125, 0.7777, 0.6254, 0.7708, 0.6353, 0.7943, 0.6204, 0.7984, 0.6063, 0.7978, 0.604, 0.7825, 0.6125, 0.7777, 0.598, 0.7579, 0.6125, 0.7777, 0.604, 0.7825, 0.5901, 0.7726, 0.598, 0.7579, 0.6128, 0.7412, 0.6254, 0.7708, 0.6125, 0.7777, 0.598, 0.7579, 0.5664, 0.7499, 0.5658, 0.7256, 0.6128, 0.7412, 0.598, 0.7579, 0.5901, 0.7726, 0.5685, 0.7655, 0.5664, 0.7499, 0.6002, 0.5312, 0.6015, 0.5168, 0.6345, 0.5321, 0.6252, 0.5464, 0.2522, 0.1589, 0.2787, 0.1545, 0.2888, 0.1699, 0.2537, 0.1722, 0.4296, 0.7461, 0.4253, 0.7398, 0.4541, 0.7333, 0.4596, 0.7426, 0.4296, 0.7461, 0.4024, 0.7583, 0.399, 0.7518, 0.4253, 0.7398, 0.6331, 0.5753, 0.6486, 0.5746, 0.659, 0.6145, 0.6391, 0.6052, 0.6331, 0.5753, 0.6252, 0.5464, 0.6345, 0.5321, 0.6486, 0.5746, 0.3774, 0.7749, 0.3737, 0.7657, 0.399, 0.7518, 0.4024, 0.7583, 0.3774, 0.7749, 0.3524, 0.7913, 0.3493, 0.7777, 0.3737, 0.7657, 0.2815, 0.07945, 0.2972, 0.07427, 0.3183, 0.09236, 0.2884, 0.1028, 0.6284, 0.6325, 0.6391, 0.6052, 0.659, 0.6145, 0.6418, 0.6434, 0.3251, 0.8032, 0.3248, 0.7843, 0.3493, 0.7777, 0.3524, 0.7913, 0.3251, 0.8032, 0.2983, 0.8029, 0.3011, 0.7845, 0.3248, 0.7843, 0.2823, 0.1279, 0.2988, 0.1321, 0.2888, 0.1699, 0.2787, 0.1545, 0.2823, 0.1279, 0.2884, 0.1028, 0.3183, 0.09236, 0.2988, 0.1321, 0.2718, 0.7931, 0.2759, 0.7797, 0.3011, 0.7845, 0.2983, 0.8029, 0.482, 0.7226, 0.4596, 0.7426, 0.4541, 0.7333, 0.4746, 0.7101, 0.4186, 0.733, 0.4253, 0.7398, 0.399, 0.7518, 0.395, 0.744, 0.4186, 0.733, 0.4442, 0.7223, 0.4541, 0.7333, 0.4253, 0.7398, 0.4186, 0.733, 0.4092, 0.7203, 0.4302, 0.7074, 0.4442, 0.7223, 0.4186, 0.733, 0.395, 0.744, 0.3891, 0.7308, 0.4092, 0.7203, 0.3719, 0.7551, 0.3737, 0.7657, 0.3493, 0.7777, 0.349, 0.7646, 0.3719, 0.7551, 0.395, 0.744, 0.399, 0.7518, 0.3737, 0.7657, 0.3719, 0.7551, 0.3688, 0.7396, 0.3891, 0.7308, 0.395, 0.744, 0.3719, 0.7551, 0.349, 0.7646, 0.3479, 0.747, 0.3688, 0.7396, 0.3256, 0.7695, 0.3248, 0.7843, 0.3011, 0.7845, 0.3018, 0.7708, 0.3256, 0.7695, 0.349, 0.7646, 0.3493, 0.7777, 0.3248, 0.7843, 0.3256, 0.7695, 0.3255, 0.7504, 0.3479, 0.747, 0.349, 0.7646, 0.3256, 0.7695, 0.3018, 0.7708, 0.3024, 0.7511, 0.3255, 0.7504, 0.4639, 0.7019, 0.4746, 0.7101, 0.4541, 0.7333, 0.4442, 0.7223, 0.2793, 0.7666, 0.3018, 0.7708, 0.3011, 0.7845, 0.2759, 0.7797, 0.2793, 0.7666, 0.2812, 0.748, 0.3024, 0.7511, 0.3018, 0.7708, 0.4639, 0.7019, 0.4442, 0.7223, 0.4302, 0.7074, 0.4482, 0.6917, 0.3149, 0.5115, 0.3249, 0.5289, 0.3137, 0.5378, 0.3071, 0.5202, 0.3149, 0.5115, 0.3222, 0.5019, 0.3397, 0.5162, 0.3249, 0.5289, 0.3149, 0.5115, 0.3059, 0.4995, 0.3125, 0.4948, 0.3222, 0.5019, 0.3149, 0.5115, 0.3071, 0.5202, 0.3022, 0.5084, 0.3059, 0.4995, 0.3001, 0.5243, 0.3058, 0.5422, 0.297, 0.5437, 0.2921, 0.5255, 0.3001, 0.5243, 0.3071, 0.5202, 0.3137, 0.5378, 0.3058, 0.5422, 0.3001, 0.5243, 0.2945, 0.5069, 0.3022, 0.5084, 0.3071, 0.5202, 0.3001, 0.5243, 0.2921, 0.5255, 0.2892, 0.5129, 0.2945, 0.5069, 0.2808, 0.5232, 0.2827, 0.543, 0.2633, 0.5412, 0.2689, 0.5193, 0.2808, 0.5232, 0.2921, 0.5255, 0.297, 0.5437, 0.2827, 0.543, 0.2808, 0.5232, 0.2808, 0.5079, 0.2892, 0.5129, 0.2921, 0.5255, 0.2808, 0.5232, 0.2689, 0.5193, 0.2729, 0.5078, 0.2808, 0.5079, 0.3272, 0.4937, 0.3418, 0.504, 0.3397, 0.5162, 0.3222, 0.5019, 0.2604, 0.5151, 0.2689, 0.5193, 0.2633, 0.5412, 0.2546, 0.5321, 0.2604, 0.5151, 0.2694, 0.4998, 0.2729, 0.5078, 0.2689, 0.5193, 0.3272, 0.4937, 0.3222, 0.5019, 0.3125, 0.4948, 0.311, 0.4863, 0.2814, 0.498, 0.2808, 0.5079, 0.2729, 0.5078, 0.2694, 0.4998, 0.2814, 0.498, 0.2945, 0.5069, 0.2892, 0.5129, 0.2808, 0.5079, 0.2999, 0.4919, 0.3059, 0.4995, 0.3022, 0.5084, 0.2945, 0.5069, 0.2999, 0.4919, 0.311, 0.4863, 0.3125, 0.4948, 0.3059, 0.4995, 0.3773, 0.6602, 0.3836, 0.6725, 0.3693, 0.683, 0.3642, 0.6701, 0.3773, 0.6602, 0.3895, 0.6502, 0.397, 0.6616, 0.3836, 0.6725, 0.3773, 0.6602, 0.374, 0.654, 0.3856, 0.6445, 0.3895, 0.6502, 0.3773, 0.6602, 0.3642, 0.6701, 0.3617, 0.6633, 0.374, 0.654, 0.3493, 0.6767, 0.3535, 0.6902, 0.3365, 0.6944, 0.3331, 0.6804, 0.3493, 0.6767, 0.3642, 0.6701, 0.3693, 0.683, 0.3535, 0.6902, 0.3493, 0.6767, 0.3472, 0.6696, 0.3617, 0.6633, 0.3642, 0.6701, 0.3493, 0.6767, 0.3331, 0.6804, 0.3313, 0.6732, 0.3472, 0.6696, 0.3161, 0.6804, 0.3183, 0.6946, 0.3006, 0.6936, 0.2998, 0.6794, 0.3161, 0.6804, 0.3331, 0.6804, 0.3365, 0.6944, 0.3183, 0.6946, 0.3161, 0.6804, 0.3151, 0.6733, 0.3313, 0.6732, 0.3331, 0.6804, 0.3161, 0.6804, 0.2998, 0.6794, 0.2995, 0.6723, 0.3151, 0.6733, 0.4011, 0.6414, 0.4095, 0.6518, 0.397, 0.6616, 0.3895, 0.6502, 0.285, 0.6785, 0.2998, 0.6794, 0.3006, 0.6936, 0.2843, 0.6919, 0.285, 0.6785, 0.2851, 0.6719, 0.2995, 0.6723, 0.2998, 0.6794, 0.4011, 0.6414, 0.3895, 0.6502, 0.3856, 0.6445, 0.397, 0.6363, 0.3396, 0.5673, 0.3433, 0.5805, 0.3338, 0.5909, 0.3292, 0.5771, 0.3396, 0.5673, 0.3491, 0.5577, 0.3526, 0.5709, 0.3433, 0.5805, 0.3396, 0.5673, 0.3384, 0.5627, 0.3486, 0.5527, 0.3491, 0.5577, 0.3396, 0.5673, 0.3292, 0.5771, 0.3274, 0.5723, 0.3384, 0.5627, 0.319, 0.5829, 0.3237, 0.5969, 0.312, 0.5989, 0.3075, 0.5848, 0.319, 0.5829, 0.3292, 0.5771, 0.3338, 0.5909, 0.3237, 0.5969, 0.319, 0.5829, 0.3173, 0.5777, 0.3274, 0.5723, 0.3292, 0.5771, 0.319, 0.5829, 0.3075, 0.5848, 0.3061, 0.5798, 0.3173, 0.5777, 0.2932, 0.583, 0.2978, 0.5962, 0.2845, 0.5935, 0.2798, 0.5805, 0.2932, 0.583, 0.3075, 0.5848, 0.312, 0.5989, 0.2978, 0.5962, 0.2932, 0.583, 0.2914, 0.5786, 0.3061, 0.5798, 0.3075, 0.5848, 0.2932, 0.583, 0.2798, 0.5805, 0.2773, 0.5761, 0.2914, 0.5786, 0.3582, 0.5542, 0.3613, 0.5661, 0.3526, 0.5709, 0.3491, 0.5577, 0.2701, 0.5825, 0.2798, 0.5805, 0.2845, 0.5935, 0.2744, 0.594, 0.2701, 0.5825, 0.2678, 0.5789, 0.2773, 0.5761, 0.2798, 0.5805, 0.3582, 0.5542, 0.3491, 0.5577, 0.3486, 0.5527, 0.358, 0.5499, 0.6416, 0.2922, 0.6581, 0.3254, 0.624, 0.3336, 0.609, 0.3041, 0.6416, 0.2922, 0.6756, 0.2727, 0.7113, 0.3104, 0.6581, 0.3254, 0.6416, 0.2922, 0.6078, 0.2387, 0.6345, 0.2205, 0.6756, 0.2727, 0.6416, 0.2922, 0.609, 0.3041, 0.5794, 0.2537, 0.6078, 0.2387, 0.2608, 0.3764, 0.2792, 0.3455, 0.3329, 0.3738, 0.2915, 0.3984, 0.2608, 0.3764, 0.2297, 0.3611, 0.2434, 0.3323, 0.2792, 0.3455, 0.2608, 0.3764, 0.2258, 0.4216, 0.2019, 0.4057, 0.2297, 0.3611, 0.2608, 0.3764, 0.2915, 0.3984, 0.2492, 0.4396, 0.2258, 0.4216, 0.1957, 0.3448, 0.2051, 0.3164, 0.2434, 0.3323, 0.2297, 0.3611, 0.5712, 0.3152, 0.609, 0.3041, 0.624, 0.3336, 0.5839, 0.3443, 0.5712, 0.3152, 0.5476, 0.2685, 0.5794, 0.2537, 0.609, 0.3041, 0.1957, 0.3448, 0.2297, 0.3611, 0.2019, 0.4057, 0.1752, 0.3886, 0.6979, 0.2351, 0.7113, 0.2451, 0.7113, 0.3104, 0.6756, 0.2727, 0.3117, 0.4377, 0.2915, 0.3984, 0.3329, 0.3738, 0.3281, 0.4368, 0.3117, 0.4377, 0.2719, 0.4618, 0.2492, 0.4396, 0.2915, 0.3984, 0.6979, 0.2351, 0.6756, 0.2727, 0.6345, 0.2205, 0.6616, 0.1965, 0.6443, 0.1768, 0.6616, 0.1965, 0.6345, 0.2205, 0.6166, 0.1963, 0.2562, 0.4801, 0.2331, 0.4589, 0.2492, 0.4396, 0.2719, 0.4618, 0.2188, 0.5337, 0.1818, 0.6199, 0.1367, 0.612, 0.1935, 0.513, 0.602, 0.1214, 0.5744, 0.136, 0.526, 0.0665, 0.5479, 0.05215, 0.5913, 0.2125, 0.6078, 0.2387, 0.5794, 0.2537, 0.5656, 0.2279, 0.5913, 0.2125, 0.6166, 0.1963, 0.6345, 0.2205, 0.6078, 0.2387, 0.5512, 0.1495, 0.507, 0.07916, 0.526, 0.0665, 0.5744, 0.136, 0.5512, 0.1495, 0.5289, 0.1644, 0.4873, 0.09078, 0.507, 0.07916, 0.211, 0.4414, 0.2258, 0.4216, 0.2492, 0.4396, 0.2331, 0.4589, 0.211, 0.4414, 0.1878, 0.4256, 0.2019, 0.4057, 0.2258, 0.4216, 0.1703, 0.4951, 0.107, 0.5798, 0.06765, 0.5604, 0.1464, 0.478, 0.1703, 0.4951, 0.1935, 0.513, 0.1367, 0.612, 0.107, 0.5798, 0.1612, 0.4088, 0.1752, 0.3886, 0.2019, 0.4057, 0.1878, 0.4256, 0.5365, 0.2448, 0.5656, 0.2279, 0.5794, 0.2537, 0.5476, 0.2685, 0.5039, 0.1831, 0.4649, 0.1044, 0.4873, 0.09078, 0.5289, 0.1644, 0.1195, 0.4595, 0.1464, 0.478, 0.06765, 0.5604, 0.04727, 0.5194, 0.4846, 0.04353, 0.507, 0.07916, 0.4873, 0.09078, 0.462, 0.06041, 0.4846, 0.04353, 0.5096, 0.03054, 0.526, 0.0665, 0.507, 0.07916, 0.2426, 0.7254, 0.1937, 0.7239, 0.1939, 0.6952, 0.2398, 0.6963, 0.2426, 0.7254, 0.2381, 0.7542, 0.1921, 0.7525, 0.1937, 0.7239, 0.4501, 0.07049, 0.462, 0.06041, 0.4873, 0.09078, 0.4649, 0.1044, 0.2268, 0.7665, 0.19, 0.7675, 0.1921, 0.7525, 0.2381, 0.7542, 0.02137, 0.5413, 0.04727, 0.5194, 0.06765, 0.5604, 0.03355, 0.5713, 0.1682, 0.651, 0.1359, 0.6478, 0.1367, 0.612, 0.1818, 0.6199, 0.2294, 0.6834, 0.2398, 0.6963, 0.1939, 0.6952, 0.1927, 0.6801, 0.5238, 0.02415, 0.5479, 0.05215, 0.526, 0.0665, 0.5096, 0.03054, 0.1455, 0.6801, 0.1927, 0.6801, 0.1939, 0.6952, 0.1453, 0.6959, 0.09646, 0.6617, 0.09127, 0.6479, 0.1367, 0.612, 0.1359, 0.6478, 0.09646, 0.6617, 0.06509, 0.6768, 0.06749, 0.6626, 0.09127, 0.6479, 0.1455, 0.6801, 0.1453, 0.6959, 0.1184, 0.7021, 0.1072, 0.6927, 0.03982, 0.6697, 0.04954, 0.6567, 0.06749, 0.6626, 0.06509, 0.6768, 0.03982, 0.6697, 0.02587, 0.6475, 0.03884, 0.6412, 0.04954, 0.6567, 0.09425, 0.7208, 0.1099, 0.7213, 0.1172, 0.7409, 0.1054, 0.7497, 0.09425, 0.7208, 0.1072, 0.6927, 0.1184, 0.7021, 0.1099, 0.7213, 0.03143, 0.6131, 0.03355, 0.5713, 0.06765, 0.5604, 0.04617, 0.6142, 0.1429, 0.7645, 0.1436, 0.7488, 0.1921, 0.7525, 0.19, 0.7675, 0.1429, 0.7645, 0.1054, 0.7497, 0.1172, 0.7409, 0.1436, 0.7488, 0.03143, 0.6131, 0.04617, 0.6142, 0.03884, 0.6412, 0.02587, 0.6475, 0.1443, 0.7223, 0.1937, 0.7239, 0.1921, 0.7525, 0.1436, 0.7488, 0.1443, 0.7223, 0.1453, 0.6959, 0.1939, 0.6952, 0.1937, 0.7239, 0.1443, 0.7223, 0.1099, 0.7213, 0.1184, 0.7021, 0.1453, 0.6959, 0.1443, 0.7223, 0.1436, 0.7488, 0.1172, 0.7409, 0.1099, 0.7213, 0.0713, 0.6276, 0.107, 0.5798, 0.1367, 0.612, 0.09127, 0.6479, 0.0713, 0.6276, 0.04617, 0.6142, 0.06765, 0.5604, 0.107, 0.5798, 0.0713, 0.6276, 0.04954, 0.6567, 0.03884, 0.6412, 0.04617, 0.6142, 0.0713, 0.6276, 0.09127, 0.6479, 0.06749, 0.6626, 0.04954, 0.6567, 0.396, 0.6964, 0.4092, 0.7203, 0.3891, 0.7308, 0.3793, 0.7073, 0.396, 0.6964, 0.412, 0.6843, 0.4302, 0.7074, 0.4092, 0.7203, 0.396, 0.6964, 0.3836, 0.6725, 0.397, 0.6616, 0.412, 0.6843, 0.396, 0.6964, 0.3793, 0.7073, 0.3693, 0.683, 0.3836, 0.6725, 0.3614, 0.7151, 0.3688, 0.7396, 0.3479, 0.747, 0.3426, 0.7204, 0.3614, 0.7151, 0.3793, 0.7073, 0.3891, 0.7308, 0.3688, 0.7396, 0.3614, 0.7151, 0.3535, 0.6902, 0.3693, 0.683, 0.3793, 0.7073, 0.3614, 0.7151, 0.3426, 0.7204, 0.3365, 0.6944, 0.3535, 0.6902, 0.3225, 0.7219, 0.3255, 0.7504, 0.3024, 0.7511, 0.3019, 0.7214, 0.3225, 0.7219, 0.3426, 0.7204, 0.3479, 0.747, 0.3255, 0.7504, 0.3225, 0.7219, 0.3183, 0.6946, 0.3365, 0.6944, 0.3426, 0.7204, 0.3225, 0.7219, 0.3019, 0.7214, 0.3006, 0.6936, 0.3183, 0.6946, 0.4274, 0.6721, 0.4482, 0.6917, 0.4302, 0.7074, 0.412, 0.6843, 0.2822, 0.7191, 0.3019, 0.7214, 0.3024, 0.7511, 0.2812, 0.748, 0.2822, 0.7191, 0.2843, 0.6919, 0.3006, 0.6936, 0.3019, 0.7214, 0.4274, 0.6721, 0.412, 0.6843, 0.397, 0.6616, 0.4095, 0.6518, 0.3712, 0.6476, 0.374, 0.654, 0.3617, 0.6633, 0.3593, 0.6565, 0.3712, 0.6476, 0.3823, 0.6385, 0.3856, 0.6445, 0.374, 0.654, 0.3712, 0.6476, 0.3658, 0.6342, 0.376, 0.6253, 0.3823, 0.6385, 0.3712, 0.6476, 0.3593, 0.6565, 0.3546, 0.6429, 0.3658, 0.6342, 0.3451, 0.6625, 0.3472, 0.6696, 0.3313, 0.6732, 0.3295, 0.6661, 0.3451, 0.6625, 0.3593, 0.6565, 0.3617, 0.6633, 0.3472, 0.6696, 0.3451, 0.6625, 0.3412, 0.649, 0.3546, 0.6429, 0.3593, 0.6565, 0.3451, 0.6625, 0.3295, 0.6661, 0.3258, 0.6522, 0.3412, 0.649, 0.3135, 0.6663, 0.3151, 0.6733, 0.2995, 0.6723, 0.2984, 0.6654, 0.3135, 0.6663, 0.3295, 0.6661, 0.3313, 0.6732, 0.3151, 0.6733, 0.3135, 0.6663, 0.31, 0.6523, 0.3258, 0.6522, 0.3295, 0.6661, 0.3135, 0.6663, 0.2984, 0.6654, 0.2956, 0.6512, 0.31, 0.6523, 0.3936, 0.6309, 0.397, 0.6363, 0.3856, 0.6445, 0.3823, 0.6385, 0.2845, 0.6655, 0.2984, 0.6654, 0.2995, 0.6723, 0.2851, 0.6719, 0.2845, 0.6655, 0.2822, 0.6515, 0.2956, 0.6512, 0.2984, 0.6654, 0.3936, 0.6309, 0.3823, 0.6385, 0.376, 0.6253, 0.3871, 0.6184, 0.3548, 0.6081, 0.3658, 0.6342, 0.3546, 0.6429, 0.345, 0.6177, 0.3548, 0.6081, 0.3639, 0.5987, 0.376, 0.6253, 0.3658, 0.6342, 0.3548, 0.6081, 0.3433, 0.5805, 0.3526, 0.5709, 0.3639, 0.5987, 0.3548, 0.6081, 0.345, 0.6177, 0.3338, 0.5909, 0.3433, 0.5805, 0.3331, 0.6241, 0.3412, 0.649, 0.3258, 0.6522, 0.319, 0.6269, 0.3331, 0.6241, 0.345, 0.6177, 0.3546, 0.6429, 0.3412, 0.649, 0.3331, 0.6241, 0.3237, 0.5969, 0.3338, 0.5909, 0.345, 0.6177, 0.3331, 0.6241, 0.319, 0.6269, 0.312, 0.5989, 0.3237, 0.5969, 0.3042, 0.6255, 0.31, 0.6523, 0.2956, 0.6512, 0.2905, 0.623, 0.3042, 0.6255, 0.319, 0.6269, 0.3258, 0.6522, 0.31, 0.6523, 0.3042, 0.6255, 0.2978, 0.5962, 0.312, 0.5989, 0.319, 0.6269, 0.3042, 0.6255, 0.2905, 0.623, 0.2845, 0.5935, 0.2978, 0.5962, 0.3737, 0.5925, 0.3871, 0.6184, 0.376, 0.6253, 0.3639, 0.5987, 0.2786, 0.6228, 0.2905, 0.623, 0.2956, 0.6512, 0.2822, 0.6515, 0.2786, 0.6228, 0.2744, 0.594, 0.2845, 0.5935, 0.2905, 0.623, 0.3737, 0.5925, 0.3639, 0.5987, 0.3526, 0.5709, 0.3613, 0.5661, 0.3372, 0.5584, 0.3384, 0.5627, 0.3274, 0.5723, 0.3248, 0.568, 0.3372, 0.5584, 0.3491, 0.5475, 0.3486, 0.5527, 0.3384, 0.5627, 0.3372, 0.5584, 0.3352, 0.5525, 0.351, 0.5373, 0.3491, 0.5475, 0.3372, 0.5584, 0.3248, 0.568, 0.3218, 0.5619, 0.3352, 0.5525, 0.3155, 0.5722, 0.3173, 0.5777, 0.3061, 0.5798, 0.3058, 0.5747, 0.3155, 0.5722, 0.3248, 0.568, 0.3274, 0.5723, 0.3173, 0.5777, 0.3155, 0.5722, 0.3136, 0.5659, 0.3218, 0.5619, 0.3248, 0.568, 0.3155, 0.5722, 0.3058, 0.5747, 0.3046, 0.568, 0.3136, 0.5659, 0.2899, 0.5744, 0.2914, 0.5786, 0.2773, 0.5761, 0.2738, 0.5722, 0.2899, 0.5744, 0.3058, 0.5747, 0.3061, 0.5798, 0.2914, 0.5786, 0.2899, 0.5744, 0.2881, 0.5683, 0.3046, 0.568, 0.3058, 0.5747, 0.2899, 0.5744, 0.2738, 0.5722, 0.2662, 0.565, 0.2881, 0.5683, 0.3588, 0.5452, 0.358, 0.5499, 0.3486, 0.5527, 0.3491, 0.5475, 0.2644, 0.5756, 0.2738, 0.5722, 0.2773, 0.5761, 0.2678, 0.5789, 0.2644, 0.5756, 0.2577, 0.5706, 0.2662, 0.565, 0.2738, 0.5722, 0.3588, 0.5452, 0.3491, 0.5475, 0.351, 0.5373, 0.3612, 0.5372, 0.3312, 0.5428, 0.3352, 0.5525, 0.3218, 0.5619, 0.3185, 0.5521, 0.3312, 0.5428, 0.3453, 0.5285, 0.351, 0.5373, 0.3352, 0.5525, 0.3312, 0.5428, 0.3249, 0.5289, 0.3397, 0.5162, 0.3453, 0.5285, 0.3312, 0.5428, 0.3185, 0.5521, 0.3137, 0.5378, 0.3249, 0.5289, 0.3104, 0.5564, 0.3136, 0.5659, 0.3046, 0.568, 0.3014, 0.558, 0.3104, 0.5564, 0.3185, 0.5521, 0.3218, 0.5619, 0.3136, 0.5659, 0.3104, 0.5564, 0.3058, 0.5422, 0.3137, 0.5378, 0.3185, 0.5521, 0.3104, 0.5564, 0.3014, 0.558, 0.297, 0.5437, 0.3058, 0.5422, 0.2857, 0.5581, 0.2881, 0.5683, 0.2662, 0.565, 0.2658, 0.5546, 0.2857, 0.5581, 0.3014, 0.558, 0.3046, 0.568, 0.2881, 0.5683, 0.2857, 0.5581, 0.2827, 0.543, 0.297, 0.5437, 0.3014, 0.558, 0.2857, 0.5581, 0.2658, 0.5546, 0.2633, 0.5412, 0.2827, 0.543, 0.2472, 0.5357, 0.2546, 0.5321, 0.2633, 0.5412, 0.2502, 0.5433, 0.3499, 0.5025, 0.3517, 0.5104, 0.3397, 0.5162, 0.3418, 0.504, 0.3499, 0.5025, 0.3591, 0.5013, 0.3569, 0.5067, 0.3517, 0.5104, 0.2472, 0.5357, 0.2502, 0.5433, 0.2437, 0.5432, 0.2388, 0.5399, 0.3636, 0.5031, 0.3668, 0.5098, 0.3612, 0.5125, 0.3591, 0.5087, 0.2362, 0.544, 0.243, 0.5463, 0.2436, 0.5505, 0.2374, 0.5514, 0.2362, 0.544, 0.2388, 0.5399, 0.2437, 0.5432, 0.243, 0.5463, 0.3636, 0.5031, 0.3591, 0.5087, 0.3569, 0.5067, 0.3591, 0.5013, 0.2512, 0.5493, 0.2658, 0.5546, 0.2662, 0.565, 0.2507, 0.5552, 0.2512, 0.5493, 0.2502, 0.5433, 0.2633, 0.5412, 0.2658, 0.5546, 0.2512, 0.5493, 0.243, 0.5463, 0.2437, 0.5432, 0.2502, 0.5433, 0.2512, 0.5493, 0.2507, 0.5552, 0.2436, 0.5505, 0.243, 0.5463, 0.3542, 0.5158, 0.3453, 0.5285, 0.3397, 0.5162, 0.3517, 0.5104, 0.3542, 0.5158, 0.358, 0.5204, 0.351, 0.5373, 0.3453, 0.5285, 0.3542, 0.5158, 0.3591, 0.5087, 0.3612, 0.5125, 0.358, 0.5204, 0.3542, 0.5158, 0.3517, 0.5104, 0.3569, 0.5067, 0.3591, 0.5087, 0.3655, 0.5232, 0.3612, 0.5372, 0.351, 0.5373, 0.358, 0.5204, 0.2461, 0.5616, 0.2507, 0.5552, 0.2662, 0.565, 0.2577, 0.5706, 0.2461, 0.5616, 0.2374, 0.5514, 0.2436, 0.5505, 0.2507, 0.5552, 0.3655, 0.5232, 0.358, 0.5204, 0.3612, 0.5125, 0.3668, 0.5098, 0.1344, 0.4433, 0.1481, 0.4263, 0.1747, 0.443, 0.161, 0.4604, 0.5148, 0.2036, 0.5409, 0.185, 0.5532, 0.2061, 0.5258, 0.224, 0.1843, 0.4766, 0.161, 0.4604, 0.1747, 0.443, 0.1978, 0.4588, 0.1843, 0.4766, 0.1978, 0.4588, 0.2197, 0.4763, 0.2066, 0.4942, 0.5641, 0.1697, 0.5774, 0.1907, 0.5532, 0.2061, 0.5409, 0.185, 0.5641, 0.1697, 0.588, 0.1556, 0.602, 0.1757, 0.5774, 0.1907, 0.2303, 0.515, 0.2066, 0.4942, 0.2197, 0.4763, 0.2429, 0.4973, 0.616, 0.1399, 0.6299, 0.1585, 0.602, 0.1757, 0.588, 0.1556, 0.6299, 0.1585, 0.6443, 0.1768, 0.6166, 0.1963, 0.602, 0.1757, 0.2429, 0.4973, 0.2197, 0.4763, 0.2331, 0.4589, 0.2562, 0.4801, 0.5774, 0.1907, 0.5913, 0.2125, 0.5656, 0.2279, 0.5532, 0.2061, 0.5774, 0.1907, 0.602, 0.1757, 0.6166, 0.1963, 0.5913, 0.2125, 0.1978, 0.4588, 0.211, 0.4414, 0.2331, 0.4589, 0.2197, 0.4763, 0.1978, 0.4588, 0.1747, 0.443, 0.1878, 0.4256, 0.211, 0.4414, 0.1481, 0.4263, 0.1612, 0.4088, 0.1878, 0.4256, 0.1747, 0.443, 0.5258, 0.224, 0.5532, 0.2061, 0.5656, 0.2279, 0.5365, 0.2448, 0.1195, 0.4595, 0.1344, 0.4433, 0.161, 0.4604, 0.1464, 0.478, 0.5039, 0.1831, 0.5289, 0.1644, 0.5409, 0.185, 0.5148, 0.2036, 0.1703, 0.4951, 0.1464, 0.478, 0.161, 0.4604, 0.1843, 0.4766, 0.1703, 0.4951, 0.1843, 0.4766, 0.2066, 0.4942, 0.1935, 0.513, 0.5512, 0.1495, 0.5641, 0.1697, 0.5409, 0.185, 0.5289, 0.1644, 0.5512, 0.1495, 0.5744, 0.136, 0.588, 0.1556, 0.5641, 0.1697, 0.2188, 0.5337, 0.1935, 0.513, 0.2066, 0.4942, 0.2303, 0.515, 0.602, 0.1214, 0.616, 0.1399, 0.588, 0.1556, 0.5744, 0.136])
me_cube_001.use_remesh_preserve_volume = False
me_cube_001.use_remesh_preserve_attributes = False
me_cube_001.use_mirror_x = True
me_cube_001.update()
arm_armature = bpy.data.armatures.new('Armature')  # bones are not reproduced

# ---- objects
ob_armature = bpy.data.objects.new('Armature', arm_armature)
ob_body = bpy.data.objects.new('Body', me_cube_001)

# ---- transforms, parenting, visibility, modifiers, constraints
ob_armature.location = (0.0, 0.0, 0.0)
ob_armature.show_in_front = True
ob_armature.lineart.crease_threshold = 0.0
ob_body.location = (0.0, 0.0, 0.0)
ob_body.lineart.crease_threshold = 0.0
ob_body.use_mesh_mirror_x = True
_vg = ob_body.vertex_groups.new(name='Spine')
for _i, _w in zip([0, 2, 5, 40, 83, 84, 87, 88, 89, 90, 91, 92, 158, 230, 232, 233, 234, 325, 327, 330, 365, 408, 409, 411, 414, 415, 416, 418, 419, 420, 421, 496, 497, 569, 571, 572, 573, 641, 642, 644, 645], [1.0, 1.0, 1.0, 7.503e-05, 0.971, 1.0, 1.0, 1.0, 1.0, 0.9864, 0.9997, 0.9964, 0.0003864, 0.999, 1.0, 1.0, 0.9997, 1.0, 1.0, 1.0, 7.503e-05, 0.971, 1.0, 1.0, 1.0, 1.0, 1.0, 1.0, 0.9864, 0.9997, 0.9964, 0.0003864, 0.4545, 0.999, 1.0, 1.0, 0.9997, 1.0, 0.9882, 0.9952, 0.9983]): _vg.add([_i], _w, 'REPLACE')
_vg = ob_body.vertex_groups.new(name='Spine01')
for _i, _w in zip([4, 6, 7, 18, 22, 90, 91, 92, 93, 94, 95, 96, 97, 115, 116, 117, 233, 234, 235, 236, 329, 331, 332, 343, 347, 419, 420, 421, 422, 423, 424, 425, 426, 427, 428, 453, 454, 455, 572, 573, 574, 575, 644, 645, 646, 647], [1.0, 1.0, 1.0, 0.05412, 0.0003312, 0.9779, 1.0, 0.2874, 1.0, 1.0, 0.9255, 1.0, 0.9985, 0.003704, 0.0004092, 0.001123, 0.2028, 0.9997, 0.9989, 0.8945, 1.0, 1.0, 1.0, 0.05412, 0.0003312, 0.9779, 1.0, 0.2874, 1.0, 1.0, 1.0, 1.0, 0.9255, 1.0, 0.9985, 0.003704, 0.0004092, 0.001123, 0.2028, 0.9997, 0.9989, 0.8945, 1.0, 0.6398, 0.9257, 0.7548]): _vg.add([_i], _w, 'REPLACE')
_vg = ob_body.vertex_groups.new(name='Spine02')
for _i, _w in zip([1, 8, 10, 18, 19, 20, 21, 22, 23, 25, 79, 80, 81, 82, 85, 86, 95, 96, 97, 112, 114, 115, 116, 117, 118, 119, 124, 125, 126, 229, 231, 235, 236, 243, 244, 245, 246, 326, 333, 335, 343, 344, 345, 346, 347, 348, 350, 404, 405, 406, 407, 410, 412, 413, 417, 426, 427, 428, 434, 441, 450, 452, 453, 454, 455, 456, 457, 462, 463, 464, 568, 570, 574, 575, 582, 583, 584, 585, 640, 643, 646, 647, 648], [1.0, 1.0, 0.1348, 0.9995, 1.0, 0.1206, 1.0, 0.1403, 0.1694, 0.1534, 1.0, 1.0, 0.1451, 1.0, 0.8466, 0.001361, 1.0, 0.7931, 1.0, 0.9444, 0.9482, 0.8625, 0.9999, 1.0, 0.5491, 0.9921, 0.2182, 0.6658, 0.004735, 0.9998, 0.5384, 1.0, 1.0, 0.02528, 0.06975, 1.0, 0.9181, 1.0, 1.0, 0.1348, 0.9995, 1.0, 0.1206, 1.0, 0.1403, 0.1694, 0.1534, 1.0, 1.0, 0.1451, 1.0, 1.0, 0.8466, 0.001361, 1.0, 1.0, 0.7931, 1.0, 0.2563, 0.002498, 0.9444, 0.9482, 0.8625, 0.9999, 1.0, 0.5491, 0.9921, 0.2182, 0.6658, 0.004735, 0.9998, 0.5384, 1.0, 1.0, 0.02528, 0.06975, 1.0, 0.9181, 1.0, 0.7245, 0.9798, 0.9992, 0.08248]): _vg.add([_i], _w, 'REPLACE')
_vg = ob_body.vertex_groups.new(name='Shoulder_R')
for _i, _w in zip([1, 3, 8, 9, 10, 13, 19, 20, 21, 23, 24, 25, 79, 80, 81, 82, 85, 86, 95, 100, 101, 106, 112, 113, 114, 116, 118, 119, 121, 126, 127, 229, 231, 237, 243, 244, 246, 247, 410, 417, 434, 640, 643, 647, 648], [1.0, 0.0003439, 1.0, 0.4214, 0.4703, 0.1776, 1.0, 1.0, 0.9579, 0.2956, 0.9893, 0.3119, 0.9873, 0.9973, 1.0, 1.0, 0.9472, 0.3149, 0.06368, 0.02973, 0.5058, 2.14e-05, 0.9327, 1.0, 0.9957, 0.0231, 1.0, 1.0, 0.001229, 0.5212, 0.9997, 1.0, 0.9998, 0.004381, 1.0, 0.999, 0.0008779, 0.00386, 0.8236, 0.7863, 0.004769, 0.236, 0.001687, 0.008245, 0.0008562]): _vg.add([_i], _w, 'REPLACE')
_vg = ob_body.vertex_groups.new(name='Shoulder_L')
for _i, _w in zip([326, 328, 333, 334, 335, 338, 344, 345, 346, 348, 349, 350, 404, 405, 406, 407, 410, 412, 413, 417, 426, 432, 433, 434, 440, 450, 451, 452, 454, 456, 457, 459, 464, 465, 568, 570, 576, 582, 583, 585, 586, 640, 643, 647, 648], [1.0, 0.0003439, 1.0, 0.4214, 0.4703, 0.1776, 1.0, 1.0, 0.9579, 0.2956, 0.9893, 0.3119, 0.9873, 0.9973, 1.0, 1.0, 0.8236, 0.9472, 0.3149, 0.7863, 0.06368, 0.02973, 0.5058, 0.004769, 2.14e-05, 0.9327, 1.0, 0.9957, 0.0231, 1.0, 1.0, 0.001229, 0.5212, 0.9997, 1.0, 0.9998, 0.004381, 1.0, 0.999, 0.0008779, 0.00386, 0.236, 0.001687, 0.008245, 0.0008562]): _vg.add([_i], _w, 'REPLACE')
_vg = ob_body.vertex_groups.new(name='UpperArm_R')
for _i, _w in zip([18, 19, 21, 22, 23, 24, 25, 31, 32, 33, 34, 55, 56, 57, 58, 59, 60, 61, 62, 96, 112, 113, 114, 115, 116, 117, 118, 120, 121, 122, 123, 124, 125, 126, 127, 132, 134, 135, 137, 140, 141, 142, 143, 144, 145, 146, 147, 181, 182, 183, 184, 185, 186, 187, 188, 194, 236, 243, 244, 245, 246, 247, 248, 249, 250, 255, 256, 257, 258, 277, 278, 279, 280, 282], [0.5905, 0.5653, 0.02435, 1.0, 1.0, 1.0, 1.0, 1.0, 1.0, 0.9982, 0.9999, 1.0, 1.0, 1.0, 1.0, 0.5257, 0.9575, 0.2013, 0.153, 0.004004, 0.9999, 0.7705, 1.0, 0.9946, 0.9037, 0.0284, 0.01567, 1.0, 1.0, 1.0, 1.0, 1.0, 1.0, 1.0, 1.0, 1.0, 1.0, 1.0, 1.0, 0.9822, 1.0, 0.8246, 0.8709, 0.2684, 0.8895, 0.6648, 0.09482, 1.0, 1.0, 0.9967, 1.0, 1.0, 1.0, 1.0, 1.0, 0.0001295, 0.005263, 0.9814, 0.9893, 0.9131, 1.0, 1.0, 1.0, 1.0, 1.0, 0.9999, 0.913, 0.9956, 0.7227, 1.0, 1.0, 1.0, 1.0, 6.765e-05]): _vg.add([_i], _w, 'REPLACE')
_vg = ob_body.vertex_groups.new(name='UpperArm_L')
for _i, _w in zip([343, 344, 346, 347, 348, 349, 350, 356, 357, 358, 359, 380, 381, 382, 383, 384, 385, 386, 387, 427, 450, 451, 452, 453, 454, 455, 456, 458, 459, 460, 461, 462, 463, 464, 465, 470, 472, 473, 475, 478, 479, 480, 481, 482, 483, 484, 485, 520, 521, 522, 523, 524, 525, 526, 527, 533, 575, 582, 583, 584, 585, 586, 587, 588, 589, 594, 595, 596, 597, 616, 617, 618, 619, 621], [0.5905, 0.5653, 0.02435, 1.0, 1.0, 1.0, 1.0, 1.0, 1.0, 0.9982, 0.9999, 1.0, 1.0, 1.0, 1.0, 0.5257, 0.9575, 0.2013, 0.153, 0.004004, 0.9999, 0.7705, 1.0, 0.9946, 0.9037, 0.0284, 0.01567, 1.0, 1.0, 1.0, 1.0, 1.0, 1.0, 1.0, 1.0, 1.0, 1.0, 1.0, 1.0, 0.9822, 1.0, 0.8246, 0.8709, 0.2684, 0.8895, 0.6648, 0.09482, 1.0, 1.0, 0.9967, 1.0, 1.0, 1.0, 1.0, 1.0, 0.0001295, 0.005263, 0.9814, 0.9893, 0.9131, 1.0, 1.0, 1.0, 1.0, 1.0, 0.9999, 0.913, 0.9956, 0.7227, 1.0, 1.0, 1.0, 1.0, 6.765e-05]): _vg.add([_i], _w, 'REPLACE')
_vg = ob_body.vertex_groups.new(name='LowerArm_R')
for _i, _w in zip([31, 32, 33, 34, 35, 36, 37, 38, 59, 60, 61, 62, 63, 64, 65, 66, 67, 68, 69, 70, 71, 72, 73, 140, 141, 142, 143, 144, 145, 146, 147, 148, 149, 150, 151, 181, 182, 183, 184, 188, 189, 190, 191, 192, 193, 194, 195, 196, 197, 198, 199, 200, 201, 202, 203, 204, 205, 206, 207, 208, 209, 210, 211, 212, 214, 215, 255, 256, 257, 258, 259, 260, 261, 262, 279, 280, 281, 282, 283, 284, 285, 286, 287, 288, 289, 290, 291, 292], [0.4704, 0.1883, 0.4444, 0.9677, 1.0, 1.0, 1.0, 0.9963, 1.0, 1.0, 1.0, 1.0, 1.0, 1.0, 1.0, 1.0, 0.9838, 1.0, 0.9501, 0.4731, 0.01043, 0.2235, 0.000765, 0.9765, 0.8921, 0.9702, 1.0, 1.0, 0.9999, 0.9999, 1.0, 0.9998, 1.0, 0.9991, 0.8704, 0.212, 0.2379, 0.8586, 0.8573, 0.001923, 0.9996, 1.0, 1.0, 0.9981, 1.0, 1.0, 1.0, 1.0, 1.0, 1.0, 1.0, 1.0, 1.0, 1.0, 1.0, 1.0, 0.6776, 1.0, 1.0, 0.5595, 0.6081, 0.9972, 0.4552, 0.03498, 0.1401, 0.06741, 0.8857, 0.9999, 0.8914, 0.9999, 0.959, 1.0, 1.0, 0.9116, 0.001285, 2.659e-05, 1.0, 1.0, 1.0, 1.0, 1.0, 1.0, 1.0, 1.0, 0.0611, 0.9797, 0.9512, 0.01804]): _vg.add([_i], _w, 'REPLACE')
_vg = ob_body.vertex_groups.new(name='LowerArm_L')
for _i, _w in zip([356, 357, 358, 359, 360, 361, 362, 363, 384, 385, 386, 387, 388, 389, 390, 391, 392, 393, 394, 395, 396, 397, 398, 478, 479, 480, 481, 482, 483, 484, 485, 486, 487, 488, 489, 520, 521, 522, 523, 527, 528, 529, 530, 531, 532, 533, 534, 535, 536, 537, 538, 539, 540, 541, 542, 543, 544, 545, 546, 547, 548, 549, 550, 551, 553, 554, 594, 595, 596, 597, 598, 599, 600, 601, 618, 619, 620, 621, 622, 623, 624, 625, 626, 627, 628, 629, 630, 631], [0.4704, 0.1883, 0.4444, 0.9677, 1.0, 1.0, 1.0, 0.9963, 1.0, 1.0, 1.0, 1.0, 1.0, 1.0, 1.0, 1.0, 0.9838, 1.0, 0.9501, 0.4731, 0.01043, 0.2235, 0.000765, 0.9765, 0.8921, 0.9702, 1.0, 1.0, 0.9999, 0.9999, 1.0, 0.9998, 1.0, 0.9991, 0.8704, 0.212, 0.2379, 0.8586, 0.8573, 0.001923, 0.9996, 1.0, 1.0, 0.9981, 1.0, 1.0, 1.0, 1.0, 1.0, 1.0, 1.0, 1.0, 1.0, 1.0, 1.0, 1.0, 0.6776, 1.0, 1.0, 0.5595, 0.6081, 0.9972, 0.4552, 0.03498, 0.1401, 0.06741, 0.8857, 0.9999, 0.8914, 0.9999, 0.959, 1.0, 1.0, 0.9116, 0.001285, 2.659e-05, 1.0, 1.0, 1.0, 1.0, 1.0, 1.0, 1.0, 1.0, 0.0611, 0.9797, 0.9512, 0.01804]): _vg.add([_i], _w, 'REPLACE')
_vg = ob_body.vertex_groups.new(name='Hand_R')
for _i, _w in zip([26, 27, 28, 29, 30, 35, 36, 37, 38, 67, 68, 69, 70, 71, 72, 73, 74, 75, 76, 77, 78, 128, 129, 130, 131, 133, 136, 138, 139, 148, 149, 150, 151, 189, 190, 191, 192, 204, 205, 206, 207, 208, 209, 210, 211, 212, 213, 214, 215, 216, 217, 218, 219, 220, 221, 222, 223, 224, 225, 226, 227, 228, 251, 252, 253, 254, 259, 260, 261, 262, 285, 288, 289, 290, 291, 292, 293, 294, 295, 296, 297, 298, 299, 300], [1.0, 1.0, 1.0, 1.0, 0.9996, 0.3401, 0.0004581, 0.1939, 0.9838, 0.992, 0.4329, 0.9692, 1.0, 1.0, 1.0, 1.0, 1.0, 1.0, 1.0, 1.0, 1.0, 1.0, 1.0, 1.0, 1.0, 1.0, 1.0, 1.0, 1.0, 0.8217, 0.06585, 0.6794, 1.0, 0.9221, 0.01116, 0.003399, 0.8526, 0.01, 1.0, 0.6829, 0.5596, 1.0, 1.0, 0.9801, 1.0, 1.0, 1.0, 1.0, 1.0, 1.0, 1.0, 1.0, 1.0, 1.0, 1.0, 1.0, 1.0, 1.0, 1.0, 1.0, 1.0, 1.0, 1.0, 1.0, 1.0, 1.0, 0.9993, 0.2135, 0.1302, 0.997, 0.001483, 0.0001205, 1.0, 0.9973, 0.991, 1.0, 1.0, 1.0, 1.0, 1.0, 1.0, 1.0, 1.0, 1.0]): _vg.add([_i], _w, 'REPLACE')
_vg = ob_body.vertex_groups.new(name='Hand_L')
for _i, _w in zip([351, 352, 353, 354, 355, 360, 361, 362, 363, 392, 393, 394, 395, 396, 397, 398, 399, 400, 401, 402, 403, 466, 467, 468, 469, 471, 474, 476, 477, 486, 487, 488, 489, 528, 529, 530, 531, 543, 544, 545, 546, 547, 548, 549, 550, 551, 552, 553, 554, 555, 556, 557, 558, 559, 560, 561, 562, 563, 564, 565, 566, 567, 590, 591, 592, 593, 598, 599, 600, 601, 624, 627, 628, 629, 630, 631, 632, 633, 634, 635, 636, 637, 638, 639], [1.0, 1.0, 1.0, 1.0, 0.9996, 0.3401, 0.0004581, 0.1939, 0.9838, 0.992, 0.4329, 0.9692, 1.0, 1.0, 1.0, 1.0, 1.0, 1.0, 1.0, 1.0, 1.0, 1.0, 1.0, 1.0, 1.0, 1.0, 1.0, 1.0, 1.0, 0.8217, 0.06585, 0.6794, 1.0, 0.9221, 0.01116, 0.003399, 0.8526, 0.01, 1.0, 0.6829, 0.5596, 1.0, 1.0, 0.9801, 1.0, 1.0, 1.0, 1.0, 1.0, 1.0, 1.0, 1.0, 1.0, 1.0, 1.0, 1.0, 1.0, 1.0, 1.0, 1.0, 1.0, 1.0, 1.0, 1.0, 1.0, 1.0, 0.9993, 0.2135, 0.1302, 0.997, 0.001483, 0.0001205, 1.0, 0.9973, 0.991, 1.0, 1.0, 1.0, 1.0, 1.0, 1.0, 1.0, 1.0, 1.0]): _vg.add([_i], _w, 'REPLACE')
_vg = ob_body.vertex_groups.new(name='Neck')
for _i, _w in zip([3, 9, 10, 13, 20, 80, 81, 85, 86, 98, 99, 100, 101, 106, 229, 231, 237, 238, 328, 334, 335, 338, 345, 405, 406, 412, 413, 429, 430, 431, 432, 433, 434, 440, 441, 568, 570, 576, 577, 640, 643, 648, 649], [1.0, 1.0, 1.0, 0.0, 0.2099, 0.921, 1.0, 1.0, 0.1689, 0.9825, 1.0, 1.0, 0.9992, 0.01063, 0.9882, 0.8626, 0.0, 0.997, 1.0, 1.0, 1.0, 0.0, 0.2099, 0.921, 1.0, 1.0, 0.1689, 0.9825, 1.0, 1.0, 1.0, 0.9992, 1.0, 0.01063, 0.0, 0.9882, 0.8626, 0.0, 0.997, 0.8966, 1.0, 0.9634, 0.9999]): _vg.add([_i], _w, 'REPLACE')
_vg = ob_body.vertex_groups.new(name='Head')
for _i, _w in zip([3, 9, 10, 11, 12, 13, 14, 15, 16, 17, 86, 98, 99, 100, 101, 102, 103, 104, 105, 106, 107, 108, 109, 110, 111, 237, 238, 239, 240, 241, 242, 328, 334, 335, 336, 337, 338, 339, 340, 341, 342, 413, 429, 430, 431, 432, 433, 434, 435, 436, 437, 438, 439, 440, 441, 442, 443, 444, 445, 446, 447, 448, 449, 576, 577, 578, 579, 580, 581, 648, 649, 650, 651, 652, 653], [0.01504, 0.02723, 0.3351, 1.0, 1.0, 1.0, 1.0, 1.0, 1.0, 0.9899, 1.0, 1.0, 1.0, 0.06489, 0.4665, 0.9998, 1.0, 1.0, 1.0, 0.9999, 1.0, 1.0, 1.0, 1.0, 1.0, 1.0, 1.0, 0.9196, 1.0, 1.0, 1.0, 0.01504, 0.02723, 0.3351, 1.0, 1.0, 1.0, 1.0, 1.0, 1.0, 0.9899, 1.0, 1.0, 1.0, 1.064e-05, 0.06489, 0.4665, 0.05127, 0.9998, 1.0, 1.0, 1.0, 1.0, 0.9999, 1.0, 1.0, 1.0, 1.0, 1.0, 1.0, 1.0, 1.0, 0.9999, 1.0, 1.0, 0.9196, 1.0, 1.0, 1.0, 1.0, 1.0, 1.0, 0.9997, 1.0, 1.0]): _vg.add([_i], _w, 'REPLACE')
_vg = ob_body.vertex_groups.new(name='Hip_R')
for _i, _w in zip([0, 2, 5, 42, 83, 84, 87, 88, 89, 156, 157, 230, 232, 364, 367, 414, 494, 497, 641, 642], [0.9988, 0.01109, 0.01654, 0.9213, 0.9584, 1.0, 1.0, 0.9528, 0.9795, 0.9777, 1.0, 0.9948, 0.989, 0.7617, 0.03603, 0.949, 0.01095, 0.9999, 1.0, 0.2196]): _vg.add([_i], _w, 'REPLACE')
_vg = ob_body.vertex_groups.new(name='Hip_L')
for _i, _w in zip([39, 42, 87, 156, 325, 327, 330, 367, 408, 411, 414, 415, 416, 494, 495, 497, 569, 571, 641, 642], [0.7617, 0.03603, 0.949, 0.01095, 0.9988, 0.01109, 0.01654, 0.9213, 0.9584, 1.0, 1.0, 0.9528, 0.9795, 0.9777, 1.0, 0.9999, 0.9948, 0.989, 1.0, 0.2196]): _vg.add([_i], _w, 'REPLACE')
_vg = ob_body.vertex_groups.new(name='UpperLeg_R')
for _i, _w in zip([39, 40, 41, 42, 45, 152, 153, 154, 155, 156, 157, 158, 159, 165, 263, 264, 265, 266, 301, 302, 303, 304, 305, 306, 307, 308, 309, 310, 311, 312, 313, 314, 315, 316, 317, 318, 319, 320, 321, 322, 323, 324], [1.0, 1.0, 0.9397, 0.9982, 0.001045, 1.0, 0.9603, 0.9849, 1.0, 1.0, 1.0, 1.0, 1.0, 4.203e-05, 1.0, 1.0, 0.9439, 0.9998, 1.0, 1.0, 1.0, 1.0, 1.0, 1.0, 1.0, 0.8902, 1.0, 1.0, 1.0, 1.0, 1.0, 1.0, 1.0, 1.0, 1.0, 1.0, 0.9045, 0.9213, 0.889, 1.0, 1.0, 0.8053]): _vg.add([_i], _w, 'REPLACE')
_vg = ob_body.vertex_groups.new(name='UpperLeg_L')
for _i, _w in zip([364, 365, 366, 367, 370, 490, 491, 492, 493, 494, 495, 496, 498, 504, 602, 603, 604, 605, 654, 655, 656, 657, 658, 659, 660, 661, 662, 663, 664, 665, 666, 667, 668, 669, 670, 671, 672, 673, 674, 675, 676, 677], [1.0, 1.0, 0.9397, 0.9982, 0.001045, 1.0, 0.9603, 0.9849, 1.0, 1.0, 1.0, 1.0, 1.0, 4.203e-05, 1.0, 1.0, 0.9439, 0.9998, 1.0, 1.0, 1.0, 1.0, 1.0, 1.0, 1.0, 0.8902, 1.0, 1.0, 1.0, 1.0, 1.0, 1.0, 1.0, 1.0, 1.0, 1.0, 0.9045, 0.9213, 0.889, 1.0, 1.0, 0.8053]): _vg.add([_i], _w, 'REPLACE')
_vg = ob_body.vertex_groups.new(name='LowerLeg_R')
for _i, _w in zip([43, 44, 45, 46, 160, 161, 162, 163, 164, 165, 166, 167, 267, 268, 269, 270, 317, 318, 319, 320, 321, 322, 323, 324, 376, 379, 500, 501, 502, 512, 514, 517, 518, 606, 607, 608, 609, 612, 613, 614], [1.0, 1.0, 1.0, 1.0, 1.0, 1.0, 1.0, 1.0, 1.0, 1.0, 1.0, 1.0, 0.9875, 1.0, 1.0, 0.9966, 0.9959, 1.0, 0.9999, 1.0, 1.0, 1.0, 0.9983, 0.9953, 0.0, 0.0, 0.0, 0.0, 0.0, 0.0, 0.0, 0.0, 0.0, 0.0, 0.0, 0.0, 0.0, 0.0, 0.0, 0.0]): _vg.add([_i], _w, 'REPLACE')
_vg = ob_body.vertex_groups.new(name='LowerLeg_L')
for _i, _w in zip([51, 54, 161, 162, 163, 173, 175, 178, 179, 267, 268, 269, 270, 273, 274, 275, 368, 369, 370, 371, 499, 500, 501, 502, 503, 504, 505, 506, 606, 607, 608, 609, 670, 671, 672, 673, 674, 675, 676, 677], [0.0, 0.0, 0.0, 0.0, 0.0, 0.0, 0.0, 0.0, 0.0, 0.0, 0.0, 0.0, 0.0, 0.0, 0.0, 0.0, 1.0, 1.0, 1.0, 1.0, 1.0, 1.0, 1.0, 1.0, 1.0, 1.0, 1.0, 1.0, 0.9875, 1.0, 1.0, 0.9966, 0.9959, 1.0, 0.9999, 1.0, 1.0, 1.0, 0.9983, 0.9953]): _vg.add([_i], _w, 'REPLACE')
_vg = ob_body.vertex_groups.new(name='Foot_R')
for _i, _w in zip([46, 47, 48, 49, 52, 54, 161, 168, 169, 170, 171, 172, 178, 179, 267, 270, 271, 272], [0.3426, 1.0, 1.0, 0.9452, 0.0001099, 1.0, 1.0, 1.0, 1.0, 0.8692, 1.0, 0.9761, 0.9376, 0.9934, 1.0, 1.0, 1.0, 1.0]): _vg.add([_i], _w, 'REPLACE')
_vg = ob_body.vertex_groups.new(name='Foot_L')
for _i, _w in zip([371, 372, 373, 374, 377, 379, 500, 507, 508, 509, 510, 511, 517, 518, 606, 609, 610, 611], [0.3426, 1.0, 1.0, 0.9452, 0.0001099, 1.0, 1.0, 1.0, 1.0, 0.8692, 1.0, 0.9761, 0.9376, 0.9934, 1.0, 1.0, 1.0, 1.0]): _vg.add([_i], _w, 'REPLACE')
_vg = ob_body.vertex_groups.new(name='Toe_R')
for _i, _w in zip([50, 51, 52, 53, 54, 173, 174, 175, 176, 177, 178, 179, 180, 273, 274, 275, 276], [0.9711, 1.0, 1.0, 1.0, 0.9895, 1.0, 1.0, 1.0, 1.0, 1.0, 0.9974, 0.9999, 1.0, 1.0, 1.0, 1.0, 1.0]): _vg.add([_i], _w, 'REPLACE')
_vg = ob_body.vertex_groups.new(name='Toe_L')
for _i, _w in zip([375, 376, 377, 378, 379, 512, 513, 514, 515, 516, 517, 518, 519, 612, 613, 614, 615], [0.9711, 1.0, 1.0, 1.0, 0.9895, 1.0, 1.0, 1.0, 1.0, 1.0, 0.9974, 0.9999, 1.0, 1.0, 1.0, 1.0, 1.0]): _vg.add([_i], _w, 'REPLACE')
_m = ob_body.modifiers.new('Armature', 'ARMATURE')
_m.object = ob_armature

# ---- collection membership
col_collection_1.objects.link(ob_armature)
col_collection_1.objects.link(ob_body)

# ---- scene / render settings (as saved in the file)
scene.frame_start = 1; scene.frame_end = 250; scene.frame_set(1)
scene.render.engine = 'BLENDER_EEVEE_NEXT'
scene.render.resolution_percentage = 50
scene.render.dither_intensity = 0.0
scene.cycles.use_denoising = False
scene.cycles.samples = 10
scene.cycles.sampling_pattern = 'TABULATED_SOBOL'
scene.cycles.light_sampling_threshold = 0.0
scene.cycles.use_adaptive_sampling = False
scene.cycles.use_light_tree = False
scene.cycles.blur_glossy = 0.0
scene.cycles.volume_bounces = 1
scene.cycles.pixel_filter_type = 'GAUSSIAN'
scene.cycles.sample_clamp_indirect = 0.0
scene.view_settings.view_transform = 'Standard'
bpy.context.view_layer.update()

# ---- added for rendering (the .blend has no active camera and no usable light): camera, sun
cam_auto = bpy.data.cameras.new('AutoCamera')
cam_auto.lens = 50.0
cam_auto.sensor_width = 36.0
cam_auto.clip_end = 1000.0
ob_auto_camera = bpy.data.objects.new('AutoCamera', cam_auto)
scene.collection.objects.link(ob_auto_camera)
ob_auto_camera.location = (12.6468, -16.0459, 14.9349)
ob_auto_camera.rotation_euler = (1.09748, -7.21219e-08, 0.694738)
scene.camera = ob_auto_camera
light_auto_sun = bpy.data.lights.new('AutoSun', 'SUN')
light_auto_sun.energy = 3.0
light_auto_sun.angle = 0.0523599
ob_auto_sun = bpy.data.objects.new('AutoSun', light_auto_sun)
scene.collection.objects.link(ob_auto_sun)
ob_auto_sun.rotation_euler = (0.872665, 0.174533, 0.523599)
bpy.context.view_layer.update()
